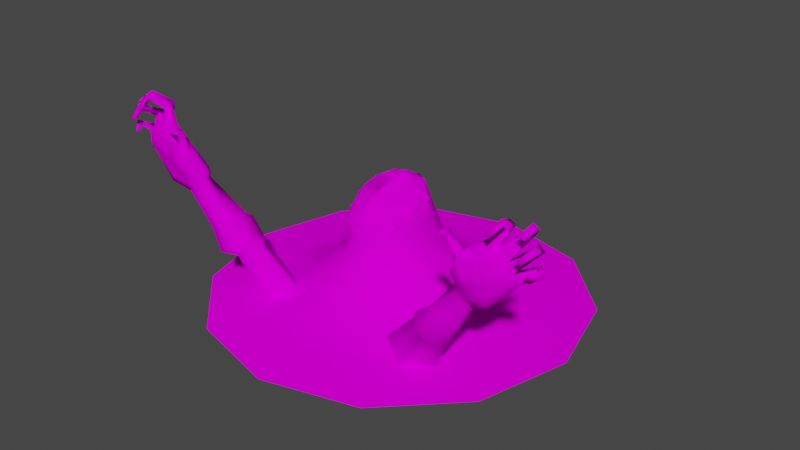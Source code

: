 # Source: cowardly_maya.blend  (saved by Blender 3.2.14; exported with 4.5.12 LTS)
import bpy
from mathutils import Matrix  # noqa: F401  (used for matrix-valued properties, if any)

bpy.ops.wm.read_factory_settings(use_empty=True)
scene = bpy.context.scene
scene.name = 'Scene'

# ---- collections
col_collection = bpy.data.collections.new('Collection'); scene.collection.children.link(col_collection)

# ---- images (referenced by path relative to the original .blend; pixels are not part of the script)
import os
ASSET_DIR = os.environ.get("B2B_ASSET_DIR", "")  # directory of the original .blend (textures are referenced by path, not embedded)
HERE = os.path.dirname(os.path.abspath(__file__))  # packed textures are extracted next to this script under _unpacked/

def load_image(name, relpath, width, height, colorspace="sRGB"):
    """Load a texture the original file referenced (path relative to the .blend, or extracted next to this script)."""
    p = next((c for c in (os.path.join(HERE, relpath), os.path.join(ASSET_DIR, relpath)) if relpath and os.path.exists(c)), "")
    if p:
        img = bpy.data.images.load(p, check_existing=True)
        img.name = name
    else:  # same state as the original file: an image datablock whose file is absent (Cycles renders it pink)
        img = bpy.data.images.new(name, width, height)
        img.source = "FILE"
        img.filepath = "//" + (relpath or name)
    img.colorspace_settings.name = colorspace
    return img
img_s_em001_t01_png = load_image('s_em001_t01.png', 's_em001_t01.png', 1024, 1024, 'sRGB')
img_s_em001_t03_png = load_image('s_em001_t03.png', 's_em001_t03.png', 1024, 1024, 'sRGB')
img_s_em001_t02_png = load_image('s_em001_t02.png', 's_em001_t02.png', 1024, 1024, 'sRGB')

# ---- materials (node trees are filled in below, after node groups)
mat_assets_textures_s_em001_t01 = bpy.data.materials.new('assets_textures_s_em001_t01')
mat_assets_textures_s_em001_t01.use_transparent_shadow = False
mat_assets_textures_s_em001_t03 = bpy.data.materials.new('assets_textures_s_em001_t03')
mat_assets_textures_s_em001_t03.use_transparent_shadow = False
mat_assets_textures_s_em001_t02 = bpy.data.materials.new('assets_textures_s_em001_t02')
mat_assets_textures_s_em001_t02.use_transparent_shadow = False

# ---- material node trees
mat_assets_textures_s_em001_t01.use_nodes = True; mat_assets_textures_s_em001_t01.node_tree.nodes.clear()
_N = mat_assets_textures_s_em001_t01.node_tree.nodes; _L = mat_assets_textures_s_em001_t01.node_tree.links
n0 = _N.new('ShaderNodeBsdfPrincipled'); n0.name = 'Principled BSDF'; n0.location = (0, 300)
n0.distribution = 'GGX'
n0.subsurface_method = 'RANDOM_WALK_SKIN'
n0.inputs[3].default_value = 1.0
n0.inputs[27].default_value = (0.0, 0.0, 0.0, 1.0)
n0.inputs[28].default_value = 1.0
n1 = _N.new('ShaderNodeOutputMaterial'); n1.name = 'Material Output'; n1.location = (300, 300)
n2 = _N.new('ShaderNodeTexImage'); n2.name = 'Image Texture'; n2.location = (-300, 300)
n2.label = 'Base Color'
n2.image = img_s_em001_t01_png
n3 = _N.new('ShaderNodeRGB'); n3.name = 'RGB'; n3.location = (-300, 0)
n3.label = 'Ambient'
n3.outputs[0].default_value = (0.0, 0.0, 0.0, 1.0)
n4 = _N.new('ShaderNodeRGB'); n4.name = 'RGB.001'; n4.location = (-300, -300)
n4.label = 'Specular'
n4.outputs[0].default_value = (0.5, 0.5, 0.5, 1.0)
_L.new(n0.outputs[0], n1.inputs[0])
_L.new(n2.outputs[0], n0.inputs[0])
n1.is_active_output = True
mat_assets_textures_s_em001_t03.use_nodes = True; mat_assets_textures_s_em001_t03.node_tree.nodes.clear()
_N = mat_assets_textures_s_em001_t03.node_tree.nodes; _L = mat_assets_textures_s_em001_t03.node_tree.links
n0 = _N.new('ShaderNodeBsdfPrincipled'); n0.name = 'Principled BSDF'; n0.location = (0, 300)
n0.distribution = 'GGX'
n0.subsurface_method = 'RANDOM_WALK_SKIN'
n0.inputs[3].default_value = 1.0
n0.inputs[27].default_value = (0.0, 0.0, 0.0, 1.0)
n0.inputs[28].default_value = 1.0
n1 = _N.new('ShaderNodeOutputMaterial'); n1.name = 'Material Output'; n1.location = (300, 300)
n2 = _N.new('ShaderNodeTexImage'); n2.name = 'Image Texture'; n2.location = (-300, 300)
n2.label = 'Base Color'
n2.image = img_s_em001_t03_png
n3 = _N.new('ShaderNodeRGB'); n3.name = 'RGB'; n3.location = (-300, 0)
n3.label = 'Ambient'
n3.outputs[0].default_value = (0.0, 0.0, 0.0, 1.0)
n4 = _N.new('ShaderNodeRGB'); n4.name = 'RGB.001'; n4.location = (-300, -300)
n4.label = 'Specular'
n4.outputs[0].default_value = (0.5, 0.5, 0.5, 1.0)
_L.new(n0.outputs[0], n1.inputs[0])
_L.new(n2.outputs[0], n0.inputs[0])
n1.is_active_output = True
mat_assets_textures_s_em001_t02.use_nodes = True; mat_assets_textures_s_em001_t02.node_tree.nodes.clear()
_N = mat_assets_textures_s_em001_t02.node_tree.nodes; _L = mat_assets_textures_s_em001_t02.node_tree.links
n0 = _N.new('ShaderNodeBsdfPrincipled'); n0.name = 'Principled BSDF'; n0.location = (0, 300)
n0.distribution = 'GGX'
n0.subsurface_method = 'RANDOM_WALK_SKIN'
n0.inputs[3].default_value = 1.0
n0.inputs[27].default_value = (0.0, 0.0, 0.0, 1.0)
n0.inputs[28].default_value = 1.0
n1 = _N.new('ShaderNodeOutputMaterial'); n1.name = 'Material Output'; n1.location = (300, 300)
n2 = _N.new('ShaderNodeTexImage'); n2.name = 'Image Texture'; n2.location = (-300, 300)
n2.label = 'Base Color'
n2.image = img_s_em001_t02_png
n3 = _N.new('ShaderNodeRGB'); n3.name = 'RGB'; n3.location = (-300, 0)
n3.label = 'Ambient'
n3.outputs[0].default_value = (0.0, 0.0, 0.0, 1.0)
n4 = _N.new('ShaderNodeRGB'); n4.name = 'RGB.001'; n4.location = (-300, -300)
n4.label = 'Specular'
n4.outputs[0].default_value = (0.5, 0.5, 0.5, 1.0)
_L.new(n0.outputs[0], n1.inputs[0])
_L.new(n2.outputs[0], n0.inputs[0])
n1.is_active_output = True

# ---- world
world_world = bpy.data.worlds.new('World'); scene.world = world_world
world_world.use_nodes = True; world_world.node_tree.nodes.clear()
_N = world_world.node_tree.nodes; _L = world_world.node_tree.links
n0 = _N.new('ShaderNodeOutputWorld'); n0.name = 'World Output'; n0.location = (300, 300)
n1 = _N.new('ShaderNodeBackground'); n1.name = 'Background'; n1.location = (10, 300)
n1.inputs[0].default_value = (0.05088, 0.05088, 0.05088, 1.0)
_L.new(n1.outputs[0], n0.inputs[0])
n0.is_active_output = True
world_world.color = (0.05088, 0.05088, 0.05088)
world_world.use_sun_shadow = False
world_world.sun_shadow_jitter_overblur = 0.0

# ---- meshes
me_em001_001 = bpy.data.meshes.new('em001.001')
me_em001_001.from_pydata([(-1e-06, 63.12, 19.65), (2.452, 54.69, 31.25), (-2e-06, 68.88, -4.394), (-7.42, 65.22, -6.602), (-6.804, 67.15, -3.763), (6.804, 67.15, -3.763), (-7.066, 61.82, 18.23), (-12.02, 55.34, 22.39), (-11.28, 65.22, -0.6334), (6.035, 57.23, 25.8), (15.58, 58.72, 12.46), (7.066, 61.82, 18.23), (-9e-06, 55.77, 30.66), (-6.035, 57.23, 25.8), (-2.452, 54.69, 31.25), (7.42, 65.22, -6.602), (0.0, 65.18, -11.04), (1.8e-05, 54.85, -14.39), (-16.34, 50.21, 11.91), (-14.0, 63.64, 2.253), (-15.58, 58.72, 12.46), (11.28, 65.22, -0.6334), (14.0, 63.64, 2.253), (-2.9e-05, 46.78, 31.38), (13.53, 48.6, 21.05), (12.02, 55.34, 22.39), (8.472, 53.28, 29.71), (4.3e-05, 39.71, -19.32), (4.9e-05, 27.12, -26.24), (-9.567, 39.71, -16.33), (-16.53, 39.71, -4.785), (5.184, 47.3, 30.04), (16.53, 39.7, -4.785), (-9.451, 39.71, 29.02), (-27.85, 27.12, 22.55), (16.41, 39.7, 19.28), (31.92, 27.12, 8.038), (79.86, 8.246, -43.32), (-6.991, 54.73, 29.27), (-8.473, 53.28, 29.71), (9.388, 47.79, 27.44), (6.991, 54.73, 29.27), (-5.184, 47.3, 30.04), (-4.4e-05, 39.71, 31.94), (-8.347, 54.21, -10.8), (8.347, 54.21, -10.8), (9.567, 39.7, -16.33), (-9.388, 47.79, 27.44), (-15.18, 52.49, -1.026), (-18.3, 39.71, 11.24), (16.34, 50.21, 11.91), (15.18, 52.49, -1.025), (-13.53, 48.6, 21.05), (-16.41, 39.71, 19.28), (9.451, 39.7, 29.02), (18.3, 39.7, 11.24), (3.6e-05, 15.84, -39.4), (-22.22, 15.84, -33.2), (-16.35, 27.12, -21.8), (1.4e-05, 27.12, 38.54), (-2.6e-05, 15.85, 48.85), (-37.33, 15.84, 26.79), (-16.04, 27.12, 34.26), (-31.92, 27.12, 8.038), (-28.16, 27.12, -9.751), (-37.91, 15.84, -16.62), (16.35, 27.12, -21.8), (28.16, 27.12, -9.751), (37.91, 15.84, -16.62), (22.22, 15.84, -33.2), (27.85, 27.12, 22.55), (42.99, 15.84, 6.148), (-1.9e-05, 10.59, 69.67), (32.63, 10.59, 60.72), (-32.63, 10.59, 60.72), (-42.99, 15.85, 6.148), (-56.55, 10.59, -28.45), (-46.11, 8.246, 82.65), (46.11, 8.246, 82.65), (-3e-06, 8.247, 95.0), (1.5e-05, 10.59, -62.03), (56.55, 10.59, -28.45), (-64.74, 10.59, 4.703), (21.71, 15.84, 42.86), (16.04, 27.12, 34.26), (-56.19, 10.59, 36.64), (-21.71, 15.84, 42.86), (37.33, 15.84, 26.79), (56.19, 10.59, 36.64), (64.74, 10.59, 4.703), (79.86, 8.246, 48.89), (92.22, 8.246, 2.784), (32.98, 10.59, -52.91), (-92.22, 8.246, 2.784), (-79.86, 8.246, 48.89), (-7e-06, 8.246, -89.43), (46.11, 8.246, -77.08), (-32.98, 10.59, -52.91), (-46.11, 8.246, -77.08), (-79.86, 8.246, -43.32), (2.358, 70.64, 1.817), (6.952, 68.83, -0.1586), (6.618, 67.14, -3.828), (-0.00037, 70.43, -1.418), (-2.358, 70.64, 1.817), (-0.000395, 69.07, -4.39), (-6.619, 67.14, -3.828), (-0.00034, 70.75, 1.695), (-11.91, 65.19, -0.9339), (-0.000324, 70.44, 3.246), (-0.000265, 68.99, 8.509), (1.044, 68.77, 8.565), (-6.953, 68.83, -0.1585), (-12.49, 66.05, 2.838), (4.603, 67.99, 4.224), (11.91, 65.19, -0.9341), (1.194, 65.64, 19.7), (-1.044, 68.77, 8.565), (-9.677, 67.64, 4.72), (-2.415, 67.18, 8.148), (-4.604, 67.99, 4.224), (-6.704, 67.99, 4.024), (12.42, 65.48, 8.609), (13.86, 64.26, 7.425), (12.49, 66.05, 2.838), (2.359, 65.4, 14.36), (14.06, 63.59, 1.73), (15.03, 62.14, 4.48), (-0.00014, 65.98, 19.84), (-12.42, 65.48, 8.609), (-14.06, 63.59, 1.73), (7.156, 64.21, 15.36), (14.64, 62.12, 11.08), (-0.0001, 64.68, 23.36), (-1.452, 64.24, 23.14), (-2.359, 65.4, 14.36), (-4.671, 64.57, 15.51), (-15.03, 62.14, 4.48), (-16.02, 59.7, 10.15), (4.67, 64.57, 15.51), (12.06, 63.2, 15.19), (12.92, 64.29, 11.72), (16.02, 59.7, 10.15), (-14.64, 62.12, 11.08), (-13.86, 64.26, 7.426), (-12.92, 64.29, 11.72), (-2.327, 63.74, 18.91), (-4.795, 63.51, 18.81), (4.794, 63.51, 18.81), (2.326, 63.74, 18.91), (8.646, 62.74, 18.44), (9.084, 60.46, 22.25), (-12.06, 63.2, 15.2), (-14.17, 61.22, 14.14), (-7.156, 64.21, 15.36), (-10.98, 62.13, 18.12), (-5.107, 61.66, 22.27), (-3.159, 61.99, 22.81), (14.17, 61.22, 14.14), (10.98, 62.14, 18.12), (5.399, 58.65, 26.75), (9.561, 57.03, 26.0), (11.09, 59.0, 22.18), (3.159, 61.99, 22.81), (-13.32, 60.17, 17.23), (-8.646, 62.74, 18.44), (-9.084, 60.46, 22.25), (-14.88, 57.53, 15.6), (-12.46, 55.78, 21.47), (-2.72, 59.23, 26.99), (14.88, 57.53, 15.6), (13.32, 60.17, 17.23), (-4.2e-05, 59.43, 27.08), (2.72, 59.23, 26.99), (5.107, 61.66, 22.27), (12.46, 55.78, 21.47), (8.417, 54.45, 30.1), (7.875, 57.73, 26.37), (-11.09, 59.0, 22.18), (-5.399, 58.65, 26.75), (-7.876, 57.73, 26.37), (8.814, 53.38, 30.32), (11.11, 54.77, 24.95), (-9.561, 57.03, 26.0), (-11.11, 54.77, 24.95), (2.689, 69.41, 2.757), (6.704, 67.99, 4.024), (3.149, 67.74, 5.421), (6.575, 69.39, 2.597), (9.676, 67.64, 4.72), (1.422, 70.29, 3.223), (2.415, 67.18, 8.148), (1.451, 64.24, 23.14), (2.167, 62.92, 22.64), (8.83, 65.56, -4.818), (7.392, 65.27, -6.427), (5.225, 66.6, -5.921), (7.126, 68.11, -3.424), (7.593, 67.06, -5.632), (6.195, 66.86, -5.024), (8.016, 66.29, -4.368), (7.704, 67.18, -2.763), (6.786, 69.14, -1.707), (7.323, 68.33, -0.8914), (5.904, 67.74, -3.411), (5.555, 68.88, -1.527), (6.549, 68.87, -1.285), (15.49, 62.02, 0.3509), (15.09, 60.27, -0.3467), (15.24, 60.65, 2.06), (13.59, 62.37, -1.044), (14.8, 61.67, 1.68), (14.54, 63.12, 2.889), (13.9, 62.57, 0.009004), (14.75, 63.75, 1.882), (13.68, 63.88, 1.198), (13.77, 65.54, 3.46), (13.35, 64.94, 4.505), (12.91, 65.49, 3.797), (12.66, 65.82, 2.894), (17.13, 56.64, 12.46), (15.85, 55.77, 13.97), (16.46, 54.93, 11.72), (16.62, 57.07, 10.28), (15.86, 56.73, 13.32), (15.27, 58.33, 13.81), (16.24, 57.39, 11.45), (16.23, 58.78, 13.09), (15.65, 58.98, 11.97), (15.26, 61.08, 13.63), (14.27, 60.82, 14.4), (14.43, 61.24, 13.58), (14.65, 61.46, 12.59), (12.25, 52.71, 23.24), (13.8, 53.45, 21.92), (13.13, 51.77, 21.12), (13.65, 53.86, 19.68), (12.42, 53.65, 22.58), (13.12, 54.23, 20.78), (11.87, 55.3, 22.95), (12.95, 55.66, 22.37), (10.96, 57.86, 23.33), (12.06, 58.04, 22.72), (12.57, 55.87, 21.17), (11.64, 58.42, 21.59), (11.27, 58.24, 22.54), (-6.576, 69.39, 2.597), (-1.423, 70.29, 3.224), (-2.689, 69.41, 2.757), (-3.15, 67.74, 5.421), (-1.195, 65.64, 19.7), (-2.167, 62.92, 22.64), (-7.393, 65.27, -6.427), (-8.831, 65.56, -4.818), (-6.196, 66.86, -5.024), (-5.226, 66.6, -5.921), (-7.594, 67.06, -5.632), (-8.017, 66.29, -4.368), (-5.905, 67.74, -3.411), (-6.787, 69.14, -1.707), (-7.127, 68.11, -3.424), (-7.705, 67.18, -2.763), (-7.324, 68.33, -0.8913), (-5.556, 68.88, -1.527), (-6.549, 68.87, -1.285), (-15.49, 62.02, 0.3512), (-15.1, 60.27, -0.3464), (-15.24, 60.65, 2.06), (-13.59, 62.37, -1.043), (-14.8, 61.67, 1.681), (-13.9, 62.57, 0.009282), (-14.54, 63.12, 2.889), (-14.75, 63.75, 1.883), (-13.35, 64.94, 4.505), (-13.68, 63.88, 1.198), (-13.77, 65.54, 3.46), (-12.66, 65.82, 2.894), (-12.91, 65.49, 3.798), (-17.13, 56.64, 12.46), (-15.85, 55.77, 13.97), (-16.46, 54.93, 11.72), (-16.62, 57.07, 10.28), (-16.24, 57.39, 11.45), (-15.86, 56.73, 13.32), (-16.23, 58.78, 13.09), (-15.27, 58.33, 13.81), (-14.27, 60.82, 14.4), (-15.65, 58.98, 11.97), (-14.65, 61.46, 12.59), (-15.26, 61.08, 13.64), (-14.43, 61.24, 13.58), (-12.25, 52.71, 23.24), (-13.65, 53.86, 19.68), (-13.13, 51.77, 21.12), (-12.42, 53.65, 22.58), (-12.95, 55.66, 22.37), (-13.8, 53.45, 21.92), (-13.12, 54.23, 20.78), (-11.87, 55.3, 22.95), (-12.57, 55.87, 21.17), (-10.96, 57.86, 23.33), (-11.27, 58.24, 22.54), (-12.06, 58.04, 22.72), (-11.64, 58.42, 21.59), (-8.5e-05, 61.69, 23.68), (5.1, 54.23, 30.96), (5.157, 55.53, 30.71), (1.2e-05, 56.39, 31.26), (1.8e-05, 55.29, 31.4), (-5.1, 54.23, 30.96), (-5.157, 55.53, 30.71), (-8.417, 54.45, 30.1), (-8.814, 53.38, 30.32), (-27.37, -7.09, 51.5), (-44.92, 33.95, 47.14), (-54.2, 30.76, 54.03), (-47.35, 37.88, 50.16), (-15.58, 3.879, 41.04), (-60.76, 32.17, 58.36), (-67.59, 42.28, 56.75), (-70.01, 38.29, 52.58), (-54.53, 37.13, 59.0), (-62.06, 46.69, 57.31), (-79.12, 57.45, 57.69), (-74.17, 61.06, 58.14), (-71.76, 63.78, 55.1), (-82.02, 57.35, 57.15), (-78.81, 61.47, 59.3), (-73.05, 64.35, 58.29), (-62.44, 26.82, 48.64), (-52.54, 31.22, 37.24), (-65.69, 29.95, 53.28), (-56.74, 33.74, 37.67), (-63.89, 40.31, 38.33), (-30.19, -2.537, 25.48), (-59.22, 24.25, 45.69), (-41.9, -13.98, 38.36), (-66.67, 41.2, 41.49), (-54.08, 35.87, 37.94), (-59.36, 43.92, 38.8), (-50.72, 41.89, 54.78), (-80.25, 58.85, 49.11), (-81.68, 56.01, 53.96), (-58.23, 47.69, 53.76), (-60.14, 46.41, 42.14), (-74.3, 63.24, 49.65), (-73.27, 66.86, 50.05), (-74.44, 68.66, 50.15), (-90.37, 85.14, 54.7), (-71.72, 69.1, 54.07), (-74.99, 73.58, 54.12), (-84.0, 58.62, 49.4), (-91.42, 84.99, 54.59), (-80.28, 64.63, 49.06), (-93.14, 96.74, 52.72), (-80.44, 83.99, 58.79), (-75.62, 78.18, 55.15), (-77.19, 82.69, 59.01), (-74.09, 79.57, 60.45), (-95.34, 81.29, 53.7), (-101.3, 91.4, 46.47), (-85.7, 60.06, 50.26), (-95.72, 95.27, 52.67), (-74.16, 90.93, 63.38), (-95.36, 67.15, 52.23), (-98.96, 100.9, 63.17), (-105.8, 95.96, 62.3), (-103.7, 88.7, 48.98), (-108.4, 93.55, 59.57), (-101.2, 74.23, 54.79), (-76.23, 93.97, 70.22), (-73.44, 91.72, 71.39), (-110.9, 91.37, 59.57), (-108.7, 79.55, 53.48), (-98.86, 77.95, 53.49), (-107.4, 82.57, 63.17), (-111.3, 84.86, 59.37), (-84.85, 70.09, 61.72), (-84.27, 58.17, 57.8), (-86.98, 63.78, 60.87), (-80.04, 68.4, 62.9), (-76.43, 75.24, 64.73), (-82.75, 73.57, 65.08), (-74.24, 72.77, 63.22), (-91.92, 85.12, 62.26), (-89.02, 60.75, 59.76), (-91.34, 85.51, 62.03), (-86.71, 88.23, 62.58), (-84.35, 80.16, 61.42), (-100.3, 92.51, 49.94), (-98.8, 93.36, 46.62), (-103.5, 96.03, 55.16), (-104.2, 99.69, 54.53), (-91.56, 85.82, 55.79), (-93.4, 94.38, 57.21), (-96.02, 96.46, 69.87), (-107.6, 90.13, 59.06), (-104.3, 86.96, 53.9), (-96.47, 81.93, 62.16), (-106.9, 97.56, 54.24), (-106.5, 86.14, 49.16), (-98.95, 77.69, 62.05), (-105.5, 88.14, 63.07), (-107.1, 88.0, 66.02), (-106.6, 82.05, 52.88), (-106.3, 79.83, 56.45), (-109.4, 82.1, 58.11), (-86.3, 57.84, 54.07), (-101.4, 74.17, 59.63), (-113.0, 82.05, 58.86), (-108.6, 79.81, 62.83), (-107.7, 81.45, 60.88), (-71.79, 88.69, 64.56), (-75.09, 85.65, 66.11), (-78.24, 80.56, 64.27), (-73.3, 76.06, 57.95), (-73.82, 65.72, 58.83), (-79.89, 81.34, 61.93), (-75.53, 89.99, 69.29), (-87.05, 88.44, 55.78), (-96.71, 102.1, 63.36), (-96.08, 98.96, 62.66), (-95.38, 66.41, 56.41), (-105.3, 89.5, 65.98), (-94.23, 98.02, 69.78), (-94.79, 96.75, 67.05), (-103.5, 97.47, 62.71), (-103.2, 95.48, 60.98), (27.37, -7.09, 51.5), (15.58, 3.88, 41.04), (62.06, 46.69, 57.31), (74.17, 61.06, 58.14), (67.59, 42.28, 56.75), (78.81, 61.47, 59.3), (82.02, 57.35, 57.15), (63.89, 40.31, 38.33), (56.74, 33.74, 37.67), (54.08, 35.87, 37.94), (59.36, 43.92, 38.8), (52.54, 31.22, 37.24), (60.14, 46.41, 42.14), (44.92, 33.95, 47.14), (47.35, 37.88, 50.16), (59.22, 24.25, 45.69), (41.9, -13.98, 38.36), (30.19, -2.537, 25.48), (65.69, 29.95, 53.28), (70.01, 38.29, 52.58), (66.67, 41.2, 41.49), (80.25, 58.85, 49.11), (58.23, 47.69, 53.76), (74.3, 63.24, 49.65), (81.68, 56.01, 53.96), (74.44, 68.66, 50.15), (80.28, 64.63, 49.06), (91.42, 84.99, 54.59), (73.3, 76.06, 57.95), (95.34, 81.29, 53.7), (98.8, 93.36, 46.62), (74.99, 73.58, 54.12), (75.62, 78.18, 55.15), (87.05, 88.44, 55.78), (90.37, 85.14, 54.7), (85.7, 60.06, 50.26), (93.14, 96.74, 52.72), (104.2, 99.69, 54.53), (103.5, 97.47, 62.71), (96.71, 102.1, 63.36), (77.19, 82.69, 59.01), (95.36, 67.15, 52.23), (94.23, 98.02, 69.77), (96.02, 96.46, 69.87), (106.5, 86.14, 49.16), (98.86, 77.95, 53.49), (101.2, 74.23, 54.79), (108.4, 93.55, 59.57), (105.3, 89.5, 65.98), (106.6, 82.05, 52.88), (107.1, 88.0, 66.02), (108.7, 79.55, 53.48), (107.4, 82.57, 63.17), (113.0, 82.05, 58.86), (84.85, 70.09, 61.72), (84.27, 58.17, 57.8), (86.98, 63.78, 60.87), (98.95, 77.69, 62.05), (106.3, 79.83, 56.45), (82.75, 73.57, 65.08), (80.04, 68.4, 62.9), (96.47, 81.93, 62.16), (84.35, 80.16, 61.42), (91.92, 85.12, 62.26), (100.3, 92.51, 49.94), (103.5, 96.03, 55.16), (91.56, 85.82, 55.79), (93.4, 94.38, 57.21), (91.34, 85.51, 62.03), (95.72, 95.27, 52.67), (98.96, 100.9, 63.17), (94.79, 96.75, 67.05), (103.7, 88.7, 48.98), (104.3, 86.96, 53.9), (101.3, 91.4, 46.47), (106.9, 97.56, 54.24), (103.2, 95.48, 60.98), (110.9, 91.37, 59.57), (107.6, 90.13, 59.06), (105.5, 88.14, 63.07), (109.4, 82.1, 58.11), (111.3, 84.86, 59.37), (101.4, 74.17, 59.63), (95.38, 66.41, 56.41), (108.6, 79.81, 62.83), (75.09, 85.65, 66.11), (71.8, 88.69, 64.56), (74.1, 79.57, 60.45), (74.24, 72.77, 63.22), (76.43, 75.24, 64.73), (78.24, 80.56, 64.27), (79.89, 81.34, 61.93), (74.16, 90.93, 63.38), (75.53, 89.99, 69.29), (76.24, 93.97, 70.22), (80.44, 83.99, 58.79), (86.72, 88.23, 62.58), (96.08, 98.96, 62.66), (89.02, 60.75, 59.76), (73.44, 91.72, 71.39), (105.8, 95.96, 62.3), (107.7, 81.45, 60.88), (62.44, 26.82, 48.64), (60.76, 32.17, 58.36), (54.2, 30.76, 54.03), (54.53, 37.13, 59.0), (50.72, 41.89, 54.78), (71.76, 63.78, 55.1), (71.72, 69.1, 54.07), (79.12, 57.45, 57.69), (73.05, 64.35, 58.29), (73.82, 65.72, 58.83), (86.3, 57.84, 54.07), (73.27, 66.86, 50.05), (84.0, 58.62, 49.4)], [], [(0, 2, 4), (0, 5, 2), (0, 4, 6), (0, 11, 5), (0, 6, 13), (0, 9, 11), (0, 13, 14), (0, 1, 9), (0, 14, 12), (0, 12, 1), (2, 3, 4), (2, 5, 15), (2, 15, 16), (2, 16, 3), (6, 7, 13), (4, 3, 8), (6, 4, 8), (6, 20, 7), (6, 8, 20), (11, 9, 25), (5, 21, 15), (11, 21, 5), (11, 25, 10), (11, 10, 21), (12, 23, 1), (14, 23, 12), (38, 13, 7), (14, 13, 38), (14, 42, 23), (16, 44, 3), (16, 15, 45), (16, 45, 17), (16, 17, 44), (3, 19, 8), (20, 8, 19), (20, 18, 7), (20, 48, 18), (3, 48, 19), (20, 19, 48), (3, 44, 48), (9, 41, 25), (9, 1, 41), (10, 22, 21), (15, 21, 22), (10, 25, 50), (15, 51, 45), (10, 50, 51), (15, 22, 51), (10, 51, 22), (7, 18, 52), (7, 52, 47), (1, 23, 31), (25, 24, 50), (25, 40, 24), (25, 26, 40), (27, 46, 28), (27, 28, 29), (30, 29, 58), (29, 28, 58), (30, 64, 49), (30, 58, 64), (43, 54, 31), (43, 33, 62), (43, 84, 54), (43, 62, 59), (43, 59, 84), (32, 66, 46), (46, 66, 28), (32, 55, 67), (32, 67, 66), (53, 49, 63), (49, 64, 63), (33, 34, 62), (53, 34, 33), (53, 63, 34), (54, 84, 70), (54, 70, 35), (35, 70, 36), (55, 36, 67), (55, 35, 36), (91, 37, 89), (39, 42, 14), (39, 14, 38), (39, 7, 47), (39, 38, 7), (26, 1, 31), (26, 41, 1), (26, 31, 40), (26, 25, 41), (42, 43, 23), (42, 33, 43), (42, 47, 33), (42, 39, 47), (17, 29, 44), (17, 45, 46), (17, 27, 29), (17, 46, 27), (47, 52, 33), (44, 29, 30), (48, 44, 30), (48, 30, 49), (48, 49, 18), (23, 43, 31), (51, 32, 45), (45, 32, 46), (51, 50, 55), (51, 55, 32), (52, 18, 53), (52, 53, 33), (18, 49, 53), (31, 54, 40), (24, 40, 35), (40, 54, 35), (50, 35, 55), (24, 35, 50), (28, 66, 56), (58, 28, 56), (58, 56, 57), (58, 57, 64), (59, 83, 84), (59, 62, 86), (59, 60, 83), (59, 86, 60), (34, 63, 75), (34, 61, 62), (34, 75, 61), (62, 61, 86), (64, 65, 63), (64, 57, 65), (63, 65, 75), (66, 69, 56), (66, 67, 69), (84, 87, 70), (67, 68, 69), (36, 68, 67), (36, 71, 68), (70, 87, 71), (36, 70, 71), (56, 69, 80), (60, 72, 73), (60, 86, 74), (60, 74, 72), (71, 89, 81), (75, 76, 82), (75, 65, 76), (72, 74, 77), (72, 78, 73), (72, 79, 78), (72, 77, 79), (94, 77, 74), (89, 37, 81), (80, 95, 97), (96, 81, 37), (99, 93, 82), (98, 97, 95), (83, 60, 73), (83, 87, 84), (83, 88, 87), (83, 73, 88), (61, 85, 86), (61, 82, 85), (61, 75, 82), (57, 97, 65), (57, 56, 80), (57, 80, 97), (86, 85, 74), (87, 89, 71), (88, 89, 87), (88, 73, 90), (88, 91, 89), (88, 90, 91), (68, 92, 69), (69, 92, 80), (68, 81, 92), (68, 71, 81), (65, 97, 76), (78, 90, 73), (85, 82, 93), (85, 94, 74), (85, 93, 94), (92, 95, 80), (92, 96, 95), (92, 81, 96), (76, 99, 82), (76, 97, 98), (76, 98, 99), (103, 100, 101), (103, 107, 100), (103, 101, 102), (103, 104, 107), (103, 102, 105), (103, 112, 104), (103, 106, 112), (103, 105, 106), (100, 188, 101), (100, 107, 190), (102, 101, 115), (104, 112, 246), (104, 247, 107), (106, 108, 112), (101, 124, 115), (188, 124, 101), (188, 189, 124), (190, 107, 109), (109, 107, 247), (190, 109, 110), (109, 247, 110), (190, 110, 111), (246, 112, 113), (112, 108, 113), (246, 113, 118), (189, 122, 124), (189, 191, 122), (189, 187, 191), (189, 114, 187), (189, 186, 114), (115, 124, 126), (111, 110, 128), (111, 128, 116), (247, 117, 110), (110, 117, 128), (118, 113, 129), (118, 129, 119), (118, 119, 249), (118, 249, 120), (118, 120, 121), (108, 130, 113), (122, 191, 125), (122, 123, 124), (122, 125, 141), (122, 141, 123), (126, 124, 127), (124, 123, 127), (116, 128, 192), (117, 250, 128), (129, 135, 119), (129, 113, 144), (129, 145, 135), (129, 144, 145), (130, 137, 113), (113, 137, 144), (125, 131, 141), (125, 139, 131), (125, 149, 139), (123, 142, 127), (123, 141, 132), (123, 132, 142), (192, 128, 133), (250, 134, 128), (128, 134, 133), (135, 145, 154), (135, 154, 136), (135, 136, 146), (137, 138, 144), (139, 149, 148), (131, 139, 148), (131, 140, 141), (131, 148, 150), (131, 150, 140), (141, 140, 158), (132, 158, 142), (132, 141, 158), (145, 152, 154), (145, 144, 143), (143, 144, 138), (143, 138, 153), (145, 143, 153), (145, 153, 152), (136, 147, 146), (136, 154, 147), (150, 148, 174), (148, 149, 174), (150, 159, 140), (150, 151, 159), (150, 174, 151), (142, 158, 170), (152, 153, 164), (154, 165, 147), (152, 165, 154), (152, 164, 155), (152, 155, 165), (138, 167, 153), (153, 167, 164), (146, 147, 156), (147, 165, 156), (146, 156, 157), (140, 171, 158), (158, 171, 170), (140, 159, 171), (151, 174, 160), (159, 162, 171), (151, 162, 159), (151, 160, 177), (151, 177, 161), (151, 161, 162), (149, 163, 174), (155, 164, 178), (155, 178, 166), (165, 166, 156), (155, 166, 165), (167, 168, 164), (164, 168, 178), (157, 156, 169), (157, 169, 172), (304, 172, 163), (157, 172, 304), (170, 171, 175), (171, 162, 175), (160, 306, 177), (160, 174, 173), (160, 173, 306), (163, 172, 173), (163, 173, 174), (161, 182, 162), (162, 182, 175), (161, 176, 182), (161, 177, 176), (177, 306, 176), (166, 178, 183), (156, 179, 169), (166, 179, 156), (166, 180, 179), (166, 183, 180), (178, 184, 183), (168, 184, 178), (173, 307, 306), (172, 307, 173), (172, 169, 307), (176, 181, 182), (310, 307, 169), (310, 169, 179), (180, 310, 179), (180, 183, 311), (183, 184, 311), (180, 311, 310), (184, 312, 311), (185, 188, 100), (185, 186, 188), (185, 100, 190), (185, 114, 186), (185, 190, 187), (185, 187, 114), (188, 186, 189), (190, 191, 187), (190, 111, 191), (111, 125, 191), (111, 116, 125), (116, 149, 125), (116, 193, 149), (116, 192, 193), (149, 193, 163), (198, 194, 195), (198, 200, 194), (198, 195, 196), (198, 197, 200), (198, 196, 199), (198, 199, 197), (200, 197, 201), (199, 204, 197), (197, 204, 202), (201, 197, 202), (201, 202, 203), (203, 202, 206), (204, 205, 202), (202, 205, 206), (207, 209, 208), (207, 211, 209), (207, 208, 210), (207, 214, 211), (207, 210, 213), (207, 213, 214), (211, 214, 212), (213, 215, 214), (214, 215, 216), (212, 214, 216), (212, 216, 217), (217, 216, 218), (215, 219, 216), (216, 219, 218), (220, 221, 222), (220, 224, 221), (220, 222, 223), (220, 227, 224), (220, 223, 226), (220, 226, 227), (224, 227, 225), (226, 228, 227), (225, 227, 229), (227, 228, 229), (225, 229, 230), (230, 229, 231), (228, 232, 229), (229, 232, 231), (234, 233, 235), (234, 237, 233), (234, 235, 236), (234, 240, 237), (234, 236, 238), (234, 238, 240), (237, 240, 239), (238, 243, 240), (239, 240, 242), (240, 243, 242), (239, 242, 241), (241, 242, 245), (243, 244, 242), (242, 244, 245), (248, 104, 246), (248, 247, 104), (248, 246, 121), (248, 249, 247), (248, 121, 120), (248, 120, 249), (246, 118, 121), (247, 249, 119), (247, 119, 117), (119, 135, 117), (135, 250, 117), (135, 146, 250), (146, 251, 250), (146, 157, 251), (250, 251, 134), (256, 252, 253), (256, 255, 252), (256, 253, 257), (256, 254, 255), (256, 257, 260), (256, 260, 254), (257, 261, 260), (254, 260, 258), (261, 259, 260), (260, 259, 258), (261, 262, 259), (262, 264, 259), (258, 259, 263), (263, 259, 264), (265, 266, 267), (265, 268, 266), (265, 267, 269), (265, 270, 268), (265, 269, 272), (265, 272, 270), (269, 271, 272), (270, 272, 274), (271, 275, 272), (272, 275, 274), (271, 273, 275), (273, 277, 275), (274, 275, 276), (276, 275, 277), (278, 280, 279), (278, 281, 280), (278, 279, 283), (278, 282, 281), (278, 283, 284), (278, 284, 282), (283, 285, 284), (282, 284, 287), (285, 289, 284), (284, 289, 287), (285, 286, 289), (286, 290, 289), (287, 289, 288), (288, 289, 290), (296, 293, 291), (296, 292, 293), (296, 291, 294), (296, 297, 292), (296, 294, 295), (296, 295, 297), (294, 298, 295), (297, 295, 299), (298, 302, 295), (295, 302, 299), (298, 300, 302), (300, 301, 302), (303, 302, 301), (299, 302, 303), (304, 163, 193), (304, 193, 192), (304, 192, 133), (304, 133, 134), (304, 134, 251), (304, 251, 157), (308, 305, 306), (308, 306, 307), (308, 307, 310), (308, 310, 309), (305, 176, 306), (305, 181, 176), (310, 311, 309), (311, 312, 309), (315, 335, 313), (315, 329, 335), (315, 313, 314), (315, 318, 329), (315, 314, 316), (315, 316, 321), (315, 321, 318), (335, 336, 313), (329, 318, 331), (314, 313, 317), (316, 340, 321), (318, 320, 331), (318, 319, 320), (318, 321, 319), (340, 343, 321), (319, 323, 320), (319, 321, 322), (319, 322, 323), (321, 343, 322), (320, 323, 342), (322, 324, 323), (343, 324, 322), (343, 325, 324), (323, 324, 326), (342, 323, 326), (342, 326, 407), (325, 328, 324), (325, 349, 328), (407, 326, 378), (324, 327, 326), (324, 328, 327), (326, 327, 378), (328, 416, 327), (349, 416, 328), (332, 335, 329), (332, 330, 335), (332, 329, 331), (332, 338, 330), (332, 331, 333), (332, 339, 338), (332, 333, 339), (335, 330, 334), (335, 334, 336), (331, 337, 333), (331, 320, 337), (338, 339, 340), (338, 314, 330), (338, 340, 316), (338, 316, 314), (334, 330, 317), (317, 330, 314), (333, 337, 344), (333, 344, 339), (339, 344, 340), (320, 341, 337), (320, 342, 341), (344, 343, 340), (344, 337, 345), (344, 345, 343), (337, 341, 345), (342, 351, 341), (342, 407, 351), (343, 345, 325), (407, 361, 351), (345, 346, 325), (346, 349, 325), (347, 349, 346), (347, 350, 349), (347, 346, 353), (347, 419, 350), (347, 353, 352), (347, 352, 348), (347, 348, 419), (349, 350, 415), (346, 351, 353), (346, 341, 351), (346, 345, 341), (419, 348, 354), (419, 356, 350), (350, 356, 415), (419, 355, 356), (352, 353, 359), (352, 393, 348), (352, 359, 390), (353, 361, 359), (351, 361, 353), (354, 348, 362), (354, 362, 420), (355, 357, 356), (355, 417, 357), (356, 357, 358), (415, 356, 358), (390, 359, 360), (390, 360, 392), (361, 374, 359), (361, 364, 374), (362, 365, 420), (417, 363, 357), (358, 357, 412), (357, 363, 412), (360, 399, 392), (359, 374, 400), (359, 400, 367), (364, 369, 374), (365, 424, 420), (365, 395, 424), (363, 370, 412), (399, 426, 392), (399, 366, 426), (400, 368, 367), (400, 372, 368), (369, 373, 374), (370, 371, 412), (372, 423, 368), (372, 403, 423), (373, 404, 374), (373, 376, 404), (373, 409, 376), (409, 375, 376), (409, 410, 375), (377, 379, 327), (377, 401, 379), (377, 327, 380), (377, 398, 401), (377, 380, 382), (377, 382, 388), (377, 388, 398), (379, 378, 327), (379, 385, 378), (379, 401, 385), (380, 381, 382), (380, 327, 416), (380, 383, 381), (380, 416, 383), (398, 388, 384), (398, 397, 401), (398, 384, 389), (385, 401, 422), (382, 414, 388), (382, 381, 414), (384, 388, 386), (401, 408, 422), (401, 405, 408), (388, 387, 386), (388, 355, 387), (386, 387, 394), (390, 389, 384), (390, 391, 389), (390, 384, 393), (390, 392, 391), (390, 393, 352), (392, 427, 391), (392, 426, 427), (393, 362, 348), (393, 394, 362), (393, 386, 394), (362, 394, 365), (394, 421, 365), (421, 395, 365), (421, 425, 395), (396, 397, 367), (396, 367, 368), (396, 368, 423), (396, 423, 402), (397, 359, 367), (397, 398, 359), (359, 398, 360), (398, 389, 360), (389, 391, 360), (391, 399, 360), (391, 366, 399), (391, 427, 366), (397, 372, 400), (397, 396, 372), (397, 400, 374), (397, 374, 401), (396, 403, 372), (396, 402, 403), (374, 404, 401), (404, 405, 401), (404, 406, 405), (404, 376, 406), (376, 411, 406), (376, 375, 411), (364, 407, 422), (364, 361, 407), (364, 422, 408), (364, 408, 369), (408, 373, 369), (408, 405, 373), (405, 406, 373), (406, 409, 373), (406, 410, 409), (406, 411, 410), (412, 371, 418), (412, 418, 413), (412, 413, 414), (412, 414, 358), (414, 381, 358), (381, 415, 358), (381, 383, 415), (383, 349, 415), (383, 416, 349), (363, 417, 414), (363, 414, 413), (363, 413, 418), (363, 418, 370), (417, 388, 414), (417, 355, 388), (355, 419, 387), (419, 394, 387), (419, 354, 394), (354, 420, 394), (420, 421, 394), (420, 425, 421), (420, 424, 425), (407, 385, 422), (407, 378, 385), (423, 403, 402), (424, 395, 425), (384, 386, 393), (418, 371, 370), (426, 366, 427), (375, 410, 411), (428, 444, 443), (428, 441, 429), (446, 447, 531), (533, 450, 534), (531, 447, 432), (533, 531, 432), (533, 430, 450), (533, 432, 430), (450, 430, 431), (450, 431, 535), (430, 432, 537), (430, 537, 431), (447, 537, 432), (447, 452, 537), (537, 434, 431), (431, 434, 433), (540, 483, 434), (436, 435, 446), (436, 438, 435), (436, 446, 530), (436, 437, 438), (436, 530, 443), (436, 439, 437), (436, 443, 439), (435, 448, 446), (435, 438, 440), (435, 440, 448), (437, 439, 441), (437, 534, 438), (438, 534, 440), (437, 441, 442), (437, 442, 534), (443, 445, 439), (443, 444, 445), (446, 448, 447), (429, 439, 445), (441, 439, 429), (534, 450, 440), (448, 449, 447), (448, 451, 449), (440, 450, 451), (448, 440, 451), (447, 449, 452), (450, 535, 451), (449, 542, 452), (453, 541, 536), (453, 454, 541), (453, 536, 459), (453, 455, 454), (453, 459, 461), (453, 462, 455), (453, 461, 462), (536, 456, 459), (455, 462, 494), (455, 457, 454), (455, 458, 457), (461, 459, 460), (459, 456, 460), (461, 464, 462), (461, 460, 523), (454, 457, 463), (458, 502, 457), (458, 465, 502), (464, 497, 462), (464, 467, 497), (523, 460, 468), (523, 468, 519), (460, 515, 468), (456, 515, 460), (463, 457, 473), (463, 473, 469), (465, 503, 502), (465, 466, 503), (467, 498, 497), (467, 470, 498), (519, 468, 520), (515, 514, 468), (468, 514, 520), (457, 472, 473), (457, 500, 472), (469, 473, 474), (466, 528, 503), (470, 471, 498), (514, 522, 520), (514, 527, 522), (500, 475, 472), (473, 479, 474), (473, 477, 479), (475, 505, 472), (475, 476, 505), (477, 509, 479), (476, 478, 505), (509, 481, 479), (509, 480, 481), (480, 512, 481), (482, 433, 484), (482, 488, 433), (482, 484, 485), (482, 487, 488), (482, 485, 489), (482, 490, 487), (482, 489, 490), (433, 483, 484), (433, 488, 539), (485, 501, 489), (485, 484, 526), (526, 484, 483), (485, 526, 511), (485, 511, 510), (485, 510, 486), (487, 490, 518), (487, 518, 517), (487, 517, 488), (516, 488, 517), (539, 488, 516), (489, 491, 490), (489, 492, 491), (490, 491, 496), (490, 496, 524), (490, 524, 523), (496, 495, 524), (458, 491, 492), (458, 494, 491), (458, 492, 493), (458, 455, 494), (458, 493, 465), (494, 462, 497), (494, 497, 495), (494, 495, 496), (493, 504, 465), (497, 498, 495), (504, 466, 465), (498, 525, 495), (498, 471, 525), (471, 499, 525), (506, 500, 501), (506, 475, 500), (506, 476, 475), (506, 507, 476), (501, 500, 457), (501, 457, 489), (457, 502, 489), (502, 492, 489), (502, 493, 492), (502, 503, 493), (503, 528, 493), (528, 504, 493), (501, 472, 505), (501, 473, 472), (501, 505, 506), (501, 485, 473), (505, 478, 506), (473, 485, 477), (478, 507, 506), (485, 486, 477), (486, 508, 477), (508, 509, 477), (508, 529, 509), (529, 480, 509), (469, 511, 540), (469, 510, 511), (469, 540, 463), (469, 474, 510), (474, 479, 510), (479, 486, 510), (479, 508, 486), (479, 481, 508), (481, 512, 508), (512, 529, 508), (514, 521, 527), (514, 513, 521), (514, 518, 513), (514, 515, 518), (515, 517, 518), (515, 456, 517), (456, 516, 517), (456, 536, 516), (536, 539, 516), (520, 518, 519), (520, 513, 518), (520, 521, 513), (520, 522, 521), (519, 518, 490), (519, 490, 523), (523, 524, 461), (524, 495, 461), (495, 464, 461), (495, 467, 464), (495, 525, 467), (525, 499, 467), (499, 470, 467), (526, 540, 511), (526, 483, 540), (478, 476, 507), (471, 470, 499), (496, 491, 494), (527, 521, 522), (528, 466, 504), (512, 480, 529), (532, 428, 443), (532, 441, 428), (532, 443, 530), (532, 442, 441), (532, 530, 531), (532, 533, 442), (532, 531, 533), (530, 446, 531), (442, 533, 534), (535, 431, 538), (535, 538, 536), (452, 434, 537), (452, 540, 434), (538, 539, 536), (538, 431, 433), (538, 433, 539), (434, 483, 433), (535, 541, 451), (535, 536, 541), (542, 540, 452), (542, 463, 540), (541, 454, 542), (541, 542, 449), (541, 449, 451), (542, 454, 463)])
me_em001_001.polygons.foreach_set('use_smooth', [True] * 940)
me_em001_001.polygons.foreach_set('material_index', [0, 0, 0, 0, 0, 0, 0, 0, 0, 0, 0, 0, 0, 0, 0, 0, 0, 0, 0, 0, 0, 0, 0, 0, 0, 0, 0, 0, 0, 0, 0, 0, 0, 0, 0, 0, 0, 0, 0, 0, 0, 0, 0, 0, 0, 0, 0, 0, 0, 0, 0, 0, 0, 0, 0, 0, 0, 0, 0, 0, 0, 0, 0, 0, 0, 0, 0, 0, 0, 0, 0, 0, 0, 0, 0, 0, 0, 0, 0, 0, 0, 0, 0, 0, 0, 0, 0, 0, 0, 0, 0, 0, 0, 0, 0, 0, 0, 0, 0, 0, 0, 0, 0, 0, 0, 0, 0, 0, 0, 0, 0, 0, 0, 0, 0, 0, 0, 0, 0, 0, 0, 0, 0, 0, 0, 0, 0, 0, 0, 0, 0, 0, 0, 0, 0, 0, 0, 0, 0, 0, 0, 0, 0, 0, 0, 0, 0, 0, 0, 0, 0, 0, 0, 0, 0, 0, 0, 0, 0, 0, 0, 0, 0, 0, 0, 0, 0, 0, 0, 0, 0, 0, 0, 0, 0, 0, 0, 0, 0, 0, 0, 0, 0, 0, 0, 0, 1, 1, 1, 1, 1, 1, 1, 1, 1, 1, 1, 1, 1, 1, 1, 1, 1, 1, 1, 1, 1, 1, 1, 1, 1, 1, 1, 1, 1, 1, 1, 1, 1, 1, 1, 1, 1, 1, 1, 1, 1, 1, 1, 1, 1, 1, 1, 1, 1, 1, 1, 1, 1, 1, 1, 1, 1, 1, 1, 1, 1, 1, 1, 1, 1, 1, 1, 1, 1, 1, 1, 1, 1, 1, 1, 1, 1, 1, 1, 1, 1, 1, 1, 1, 1, 1, 1, 1, 1, 1, 1, 1, 1, 1, 1, 1, 1, 1, 1, 1, 1, 1, 1, 1, 1, 1, 1, 1, 1, 1, 1, 1, 1, 1, 1, 1, 1, 1, 1, 1, 1, 1, 1, 1, 1, 1, 1, 1, 1, 1, 1, 1, 1, 1, 1, 1, 1, 1, 1, 1, 1, 1, 1, 1, 1, 1, 1, 1, 1, 1, 1, 1, 1, 1, 1, 1, 1, 1, 1, 1, 1, 1, 1, 1, 1, 1, 1, 1, 1, 1, 1, 1, 1, 1, 1, 1, 1, 1, 1, 1, 1, 1, 1, 1, 1, 1, 1, 1, 1, 1, 1, 1, 1, 1, 1, 1, 1, 1, 1, 1, 1, 1, 1, 1, 1, 1, 1, 1, 1, 1, 1, 1, 1, 1, 1, 1, 1, 1, 1, 1, 1, 1, 1, 1, 1, 1, 1, 1, 1, 1, 1, 1, 1, 1, 1, 1, 1, 1, 1, 1, 1, 1, 1, 1, 1, 1, 1, 1, 1, 1, 1, 1, 1, 1, 1, 1, 1, 1, 1, 1, 1, 1, 1, 1, 1, 1, 1, 1, 1, 1, 1, 1, 1, 1, 1, 1, 1, 1, 1, 1, 1, 1, 1, 1, 1, 1, 1, 1, 1, 1, 1, 1, 1, 1, 1, 1, 1, 1, 1, 1, 1, 1, 1, 1, 1, 1, 2, 2, 2, 2, 2, 2, 2, 2, 2, 2, 2, 2, 2, 2, 2, 2, 2, 2, 2, 2, 2, 2, 2, 2, 2, 2, 2, 2, 2, 2, 2, 2, 2, 2, 2, 2, 2, 2, 2, 2, 2, 2, 2, 2, 2, 2, 2, 2, 2, 2, 2, 2, 2, 2, 2, 2, 2, 2, 2, 2, 2, 2, 2, 2, 2, 2, 2, 2, 2, 2, 2, 2, 2, 2, 2, 2, 2, 2, 2, 2, 2, 2, 2, 2, 2, 2, 2, 2, 2, 2, 2, 2, 2, 2, 2, 2, 2, 2, 2, 2, 2, 2, 2, 2, 2, 2, 2, 2, 2, 2, 2, 2, 2, 2, 2, 2, 2, 2, 2, 2, 2, 2, 2, 2, 2, 2, 2, 2, 2, 2, 2, 2, 2, 2, 2, 2, 2, 2, 2, 2, 2, 2, 2, 2, 2, 2, 2, 2, 2, 2, 2, 2, 2, 2, 2, 2, 2, 2, 2, 2, 2, 2, 2, 2, 2, 2, 2, 2, 2, 2, 2, 2, 2, 2, 2, 2, 2, 2, 2, 2, 2, 2, 2, 2, 2, 2, 2, 2, 2, 2, 2, 2, 2, 2, 2, 2, 2, 2, 2, 2, 2, 2, 2, 2, 2, 2, 2, 2, 2, 2, 2, 2, 2, 2, 2, 2, 2, 2, 2, 2, 2, 2, 2, 2, 2, 2, 2, 2, 2, 2, 2, 2, 2, 2, 2, 2, 2, 2, 2, 2, 2, 2, 2, 2, 2, 2, 2, 2, 2, 2, 2, 2, 2, 2, 2, 2, 2, 2, 2, 2, 2, 2, 2, 2, 2, 2, 2, 2, 2, 2, 2, 2, 2, 2, 2, 2, 2, 2, 2, 2, 2, 2, 2, 2, 2, 2, 2, 2, 2, 2, 2, 2, 2, 2, 2, 2, 2, 2, 2, 2, 2, 2, 2, 2, 2, 2, 2, 2, 2, 2, 2, 2, 2, 2, 2, 2, 2, 2, 2, 2, 2, 2, 2, 2, 2, 2, 2, 2, 2, 2, 2, 2, 2, 2, 2, 2, 2, 2, 2, 2, 2, 2, 2, 2, 2, 2, 2, 2, 2, 2, 2, 2, 2, 2, 2, 2, 2, 2, 2, 2, 2, 2, 2, 2, 2, 2, 2, 2, 2, 2, 2, 2, 2, 2, 2, 2, 2, 2, 2, 2, 2, 2, 2, 2, 2, 2, 2, 2, 2, 2, 2, 2, 2, 2, 2, 2, 2, 2, 2, 2, 2, 2, 2, 2, 2, 2, 2, 2, 2, 2, 2, 2, 2, 2, 2, 2, 2, 2, 2, 2, 2, 2, 2, 2, 2, 2, 2, 2, 2, 2, 2, 2, 2, 2, 2, 2, 2, 2, 2, 2, 2, 2, 2, 2, 2, 2, 2, 2])
_uv = me_em001_001.uv_layers.new(name='em001_001-mesh-map')
_uv.uv.foreach_set('vector', [0.5003, 0.4377, 0.5003, 0.4915, 0.4809, 0.4901, 0.5003, 0.4377, 0.5196, 0.4901, 0.5003, 0.4915, 0.5003, 0.4377, 0.4809, 0.4901, 0.4659, 0.4425, 0.5003, 0.4377, 0.5346, 0.4425, 0.5196, 0.4901, 0.5003, 0.4377, 0.4659, 0.4425, 0.4709, 0.4166, 0.5003, 0.4377, 0.5296, 0.4166, 0.5346, 0.4425, 0.5003, 0.4377, 0.4709, 0.4166, 0.4883, 0.401, 0.5003, 0.4377, 0.5122, 0.401, 0.5296, 0.4166, 0.5003, 0.4377, 0.4883, 0.401, 0.5003, 0.4, 0.5003, 0.4377, 0.5003, 0.4, 0.5122, 0.401, 0.5003, 0.4915, 0.4784, 0.5306, 0.4809, 0.4901, 0.5003, 0.4915, 0.5196, 0.4901, 0.5221, 0.5306, 0.5003, 0.4915, 0.5221, 0.5306, 0.5003, 0.5372, 0.5003, 0.4915, 0.5003, 0.5372, 0.4784, 0.5306, 0.4659, 0.4425, 0.4488, 0.4158, 0.4709, 0.4166, 0.4809, 0.4901, 0.4784, 0.5306, 0.4585, 0.4886, 0.4659, 0.4425, 0.4809, 0.4901, 0.4585, 0.4886, 0.4659, 0.4425, 0.4296, 0.4575, 0.4488, 0.4158, 0.4659, 0.4425, 0.4585, 0.4886, 0.4296, 0.4575, 0.5346, 0.4425, 0.5296, 0.4166, 0.5517, 0.4158, 0.5196, 0.4901, 0.542, 0.4886, 0.5221, 0.5306, 0.5346, 0.4425, 0.542, 0.4886, 0.5196, 0.4901, 0.5346, 0.4425, 0.5517, 0.4158, 0.571, 0.4575, 0.5346, 0.4425, 0.571, 0.4575, 0.542, 0.4886, 0.5003, 0.4, 0.5003, 0.3791, 0.5122, 0.401, 0.4883, 0.401, 0.5003, 0.3791, 0.5003, 0.4, 0.4663, 0.4047, 0.4709, 0.4166, 0.4488, 0.4158, 0.4883, 0.401, 0.4709, 0.4166, 0.4663, 0.4047, 0.4883, 0.401, 0.4671, 0.3948, 0.5003, 0.3791, 0.5003, 0.5372, 0.4645, 0.5451, 0.4784, 0.5306, 0.5003, 0.5372, 0.5221, 0.5306, 0.536, 0.5451, 0.5003, 0.5372, 0.536, 0.5451, 0.5003, 0.554, 0.5003, 0.5372, 0.5003, 0.554, 0.4645, 0.5451, 0.4784, 0.5306, 0.4377, 0.513, 0.4585, 0.4886, 0.4296, 0.4575, 0.4585, 0.4886, 0.4377, 0.513, 0.4296, 0.4575, 0.4147, 0.457, 0.4488, 0.4158, 0.4296, 0.4575, 0.4233, 0.5185, 0.4147, 0.457, 0.4784, 0.5306, 0.4233, 0.5185, 0.4377, 0.513, 0.4296, 0.4575, 0.4377, 0.513, 0.4233, 0.5185, 0.4784, 0.5306, 0.4645, 0.5451, 0.4233, 0.5185, 0.5296, 0.4166, 0.5342, 0.4047, 0.5517, 0.4158, 0.5296, 0.4166, 0.5122, 0.401, 0.5342, 0.4047, 0.571, 0.4575, 0.5628, 0.513, 0.542, 0.4886, 0.5221, 0.5306, 0.542, 0.4886, 0.5628, 0.513, 0.571, 0.4575, 0.5517, 0.4158, 0.5858, 0.457, 0.5221, 0.5306, 0.5772, 0.5185, 0.536, 0.5451, 0.571, 0.4575, 0.5858, 0.457, 0.5772, 0.5185, 0.5221, 0.5306, 0.5628, 0.513, 0.5772, 0.5185, 0.571, 0.4575, 0.5772, 0.5185, 0.5628, 0.513, 0.4488, 0.4158, 0.4147, 0.457, 0.4307, 0.4162, 0.4488, 0.4158, 0.4307, 0.4162, 0.4476, 0.3972, 0.5122, 0.401, 0.5003, 0.3791, 0.5334, 0.3948, 0.5517, 0.4158, 0.5699, 0.4162, 0.5858, 0.457, 0.5517, 0.4158, 0.5529, 0.3972, 0.5699, 0.4162, 0.5517, 0.4158, 0.5347, 0.4118, 0.5529, 0.3972, 0.5003, 0.5788, 0.5543, 0.5643, 0.5003, 0.6467, 0.5003, 0.5788, 0.5003, 0.6467, 0.4462, 0.5643, 0.4067, 0.5247, 0.4462, 0.5643, 0.4163, 0.6242, 0.4462, 0.5643, 0.5003, 0.6467, 0.4163, 0.6242, 0.4067, 0.5247, 0.3549, 0.5628, 0.3963, 0.4564, 0.4067, 0.5247, 0.4163, 0.6242, 0.3549, 0.5628, 0.5003, 0.3627, 0.5543, 0.3771, 0.5334, 0.3948, 0.5003, 0.3627, 0.4462, 0.3771, 0.4163, 0.3334, 0.5003, 0.3627, 0.5842, 0.3334, 0.5543, 0.3771, 0.5003, 0.3627, 0.4163, 0.3334, 0.5003, 0.3109, 0.5003, 0.3627, 0.5003, 0.3109, 0.5842, 0.3334, 0.5938, 0.5247, 0.5842, 0.6242, 0.5543, 0.5643, 0.5543, 0.5643, 0.5842, 0.6242, 0.5003, 0.6467, 0.5938, 0.5247, 0.6042, 0.4564, 0.6456, 0.5628, 0.5938, 0.5247, 0.6456, 0.5628, 0.5842, 0.6242, 0.4067, 0.4167, 0.3963, 0.4564, 0.3347, 0.4708, 0.3963, 0.4564, 0.3549, 0.5628, 0.3347, 0.4708, 0.4462, 0.3771, 0.3549, 0.3949, 0.4163, 0.3334, 0.4067, 0.4167, 0.3549, 0.3949, 0.4462, 0.3771, 0.4067, 0.4167, 0.3347, 0.4708, 0.3549, 0.3949, 0.5543, 0.3771, 0.5842, 0.3334, 0.6456, 0.3949, 0.5543, 0.3771, 0.6456, 0.3949, 0.5938, 0.4167, 0.5938, 0.4167, 0.6456, 0.3949, 0.6658, 0.4708, 0.6042, 0.4564, 0.6658, 0.4708, 0.6456, 0.5628, 0.6042, 0.4564, 0.5938, 0.4167, 0.6658, 0.4708, 0.9758, 0.5067, 0.9236, 0.7445, 0.8311, 0.4882, 0.5326, 0.407, 0.5361, 0.3974, 0.5134, 0.3992, 0.5326, 0.407, 0.5134, 0.3992, 0.529, 0.4166, 0.5326, 0.407, 0.5496, 0.4111, 0.5484, 0.3924, 0.5326, 0.407, 0.5291, 0.4166, 0.5496, 0.4111, 0.5326, 0.407, 0.5134, 0.3992, 0.5361, 0.3974, 0.5326, 0.407, 0.529, 0.4166, 0.5134, 0.3992, 0.5326, 0.407, 0.5361, 0.3974, 0.5556, 0.3997, 0.5326, 0.407, 0.5496, 0.4111, 0.5291, 0.4166, 0.4671, 0.3948, 0.5003, 0.3627, 0.5003, 0.3791, 0.4671, 0.3948, 0.4462, 0.3771, 0.5003, 0.3627, 0.4671, 0.3948, 0.4476, 0.3972, 0.4462, 0.3771, 0.4671, 0.3948, 0.4636, 0.4044, 0.4476, 0.3972, 0.5003, 0.554, 0.4462, 0.5643, 0.4645, 0.5451, 0.5003, 0.554, 0.536, 0.5451, 0.5543, 0.5643, 0.5003, 0.554, 0.5003, 0.5788, 0.4462, 0.5643, 0.5003, 0.554, 0.5543, 0.5643, 0.5003, 0.5788, 0.4476, 0.3972, 0.4307, 0.4162, 0.4462, 0.3771, 0.4645, 0.5451, 0.4462, 0.5643, 0.4067, 0.5247, 0.4233, 0.5185, 0.4645, 0.5451, 0.4067, 0.5247, 0.4233, 0.5185, 0.4067, 0.5247, 0.3963, 0.4564, 0.4233, 0.5185, 0.3963, 0.4564, 0.4147, 0.457, 0.5003, 0.3791, 0.5003, 0.3627, 0.5334, 0.3948, 0.5772, 0.5185, 0.5938, 0.5247, 0.536, 0.5451, 0.536, 0.5451, 0.5938, 0.5247, 0.5543, 0.5643, 0.5772, 0.5185, 0.5858, 0.457, 0.6042, 0.4564, 0.5772, 0.5185, 0.6042, 0.4564, 0.5938, 0.5247, 0.4307, 0.4162, 0.4147, 0.457, 0.4067, 0.4167, 0.4307, 0.4162, 0.4067, 0.4167, 0.4462, 0.3771, 0.4147, 0.457, 0.3963, 0.4564, 0.4067, 0.4167, 0.5334, 0.3948, 0.5543, 0.3771, 0.5529, 0.3972, 0.5699, 0.4162, 0.5529, 0.3972, 0.5938, 0.4167, 0.5529, 0.3972, 0.5543, 0.3771, 0.5938, 0.4167, 0.5858, 0.457, 0.5938, 0.4167, 0.6042, 0.4564, 0.5699, 0.4162, 0.5938, 0.4167, 0.5858, 0.457, 0.5003, 0.6467, 0.5842, 0.6242, 0.5003, 0.7363, 0.4163, 0.6242, 0.5003, 0.6467, 0.5003, 0.7363, 0.4163, 0.6242, 0.5003, 0.7363, 0.3748, 0.7016, 0.4163, 0.6242, 0.3748, 0.7016, 0.3549, 0.5628, 0.5003, 0.3109, 0.6239, 0.2701, 0.5842, 0.3334, 0.5003, 0.3109, 0.4163, 0.3334, 0.3766, 0.2701, 0.5003, 0.3109, 0.5003, 0.2358, 0.6239, 0.2701, 0.5003, 0.3109, 0.3766, 0.2701, 0.5003, 0.2358, 0.3549, 0.3949, 0.3347, 0.4708, 0.2567, 0.4793, 0.3549, 0.3949, 0.2881, 0.3619, 0.4163, 0.3334, 0.3549, 0.3949, 0.2567, 0.4793, 0.2881, 0.3619, 0.4163, 0.3334, 0.2881, 0.3619, 0.3766, 0.2701, 0.3549, 0.5628, 0.2858, 0.6082, 0.3347, 0.4708, 0.3549, 0.5628, 0.3748, 0.7016, 0.2858, 0.6082, 0.3347, 0.4708, 0.2858, 0.6082, 0.2567, 0.4793, 0.5842, 0.6242, 0.6257, 0.7016, 0.5003, 0.7363, 0.5842, 0.6242, 0.6456, 0.5628, 0.6257, 0.7016, 0.5842, 0.3334, 0.7124, 0.3619, 0.6456, 0.3949, 0.6456, 0.5628, 0.7147, 0.6082, 0.6257, 0.7016, 0.6658, 0.4708, 0.7147, 0.6082, 0.6456, 0.5628, 0.6658, 0.4708, 0.7438, 0.4793, 0.7147, 0.6082, 0.6456, 0.3949, 0.7124, 0.3619, 0.7438, 0.4793, 0.6658, 0.4708, 0.6456, 0.3949, 0.7438, 0.4793, 0.5003, 0.7363, 0.6257, 0.7016, 0.5003, 0.8292, 0.5003, 0.2358, 0.5003, 0.1562, 0.667, 0.202, 0.5003, 0.2358, 0.3766, 0.2701, 0.3335, 0.202, 0.5003, 0.2358, 0.3335, 0.202, 0.5003, 0.1562, 0.7438, 0.4793, 0.8311, 0.4882, 0.7892, 0.6576, 0.2567, 0.4793, 0.2113, 0.6576, 0.1694, 0.4882, 0.2567, 0.4793, 0.2858, 0.6082, 0.2113, 0.6576, 0.5003, 0.1562, 0.3335, 0.202, 0.2646, 0.08991, 0.5003, 0.1562, 0.7359, 0.08991, 0.667, 0.202, 0.5003, 0.1562, 0.5003, 0.02679, 0.7359, 0.08991, 0.5003, 0.1562, 0.2646, 0.08991, 0.5003, 0.02679, 0.09216, 0.2624, 0.2646, 0.08991, 0.3335, 0.202, 0.8311, 0.4882, 0.9236, 0.7445, 0.7892, 0.6576, 0.5003, 0.8292, 0.5003, 0.9732, 0.3317, 0.7826, 0.7424, 0.9257, 0.7892, 0.6576, 0.9236, 0.7445, 0.05211, 0.7824, 0.0447, 0.5015, 0.1694, 0.4882, 0.2646, 0.9061, 0.3317, 0.7826, 0.5003, 0.9732, 0.6239, 0.2701, 0.5003, 0.2358, 0.667, 0.202, 0.6239, 0.2701, 0.7124, 0.3619, 0.5842, 0.3334, 0.6239, 0.2701, 0.7874, 0.325, 0.7124, 0.3619, 0.6239, 0.2701, 0.667, 0.202, 0.7874, 0.325, 0.2881, 0.3619, 0.2131, 0.325, 0.3766, 0.2701, 0.2881, 0.3619, 0.1694, 0.4882, 0.2131, 0.325, 0.2881, 0.3619, 0.2567, 0.4793, 0.1694, 0.4882, 0.3748, 0.7016, 0.3317, 0.7826, 0.2858, 0.6082, 0.3748, 0.7016, 0.5003, 0.7363, 0.5003, 0.8292, 0.3748, 0.7016, 0.5003, 0.8292, 0.3317, 0.7826, 0.3766, 0.2701, 0.2131, 0.325, 0.3335, 0.202, 0.7124, 0.3619, 0.8311, 0.4882, 0.7438, 0.4793, 0.7874, 0.325, 0.8311, 0.4882, 0.7124, 0.3619, 0.7874, 0.325, 0.667, 0.202, 0.9171, 0.2537, 0.7874, 0.325, 0.9758, 0.5067, 0.8311, 0.4882, 0.7874, 0.325, 0.9171, 0.2537, 0.9758, 0.5067, 0.7147, 0.6082, 0.6688, 0.7826, 0.6257, 0.7016, 0.6257, 0.7016, 0.6688, 0.7826, 0.5003, 0.8292, 0.7147, 0.6082, 0.7892, 0.6576, 0.6688, 0.7826, 0.7147, 0.6082, 0.7438, 0.4793, 0.7892, 0.6576, 0.2858, 0.6082, 0.3317, 0.7826, 0.2113, 0.6576, 0.7359, 0.08991, 0.9171, 0.2537, 0.667, 0.202, 0.2131, 0.325, 0.1694, 0.4882, 0.0447, 0.5015, 0.2131, 0.325, 0.09216, 0.2624, 0.3335, 0.202, 0.2131, 0.325, 0.0447, 0.5015, 0.09216, 0.2624, 0.6688, 0.7826, 0.5003, 0.9732, 0.5003, 0.8292, 0.6688, 0.7826, 0.7424, 0.9257, 0.5003, 0.9732, 0.6688, 0.7826, 0.7892, 0.6576, 0.7424, 0.9257, 0.2113, 0.6576, 0.05211, 0.7824, 0.1694, 0.4882, 0.2113, 0.6576, 0.3317, 0.7826, 0.2646, 0.9061, 0.2113, 0.6576, 0.2646, 0.9061, 0.05211, 0.7824, 0.01491, 0.9406, 0.1337, 0.8652, 0.3651, 0.8946, 0.01491, 0.9406, 0.01491, 0.8693, 0.1337, 0.8652, 0.01491, 0.9406, 0.3651, 0.8946, 0.3483, 0.9657, 0.01491, 0.9406, 0.1337, 0.8652, 0.01491, 0.8693, 0.01491, 0.9406, 0.3483, 0.9657, 0.01491, 0.9981, 0.01491, 0.9406, 0.3651, 0.8946, 0.1337, 0.8652, 0.01491, 0.9406, 0.3483, 0.9657, 0.3651, 0.8946, 0.01491, 0.9406, 0.01491, 0.9981, 0.3483, 0.9657, 0.1337, 0.8652, 0.3461, 0.8343, 0.3651, 0.8946, 0.1337, 0.8652, 0.01491, 0.8693, 0.08657, 0.8282, 0.3483, 0.9657, 0.3651, 0.8946, 0.6148, 0.8771, 0.1337, 0.8652, 0.3651, 0.8946, 0.3461, 0.8343, 0.1337, 0.8652, 0.08657, 0.8282, 0.01491, 0.8693, 0.3483, 0.9657, 0.6148, 0.8771, 0.3651, 0.8946, 0.3651, 0.8946, 0.6443, 0.7954, 0.6148, 0.8771, 0.3461, 0.8343, 0.6443, 0.7954, 0.3651, 0.8946, 0.3461, 0.8343, 0.5024, 0.7662, 0.6443, 0.7954, 0.08657, 0.8282, 0.01491, 0.8693, 0.01491, 0.8292, 0.01491, 0.8292, 0.01491, 0.8693, 0.08657, 0.8282, 0.08657, 0.8282, 0.01491, 0.8292, 0.01491, 0.6889, 0.01491, 0.8292, 0.08657, 0.8282, 0.01491, 0.6889, 0.08657, 0.8282, 0.01491, 0.6889, 0.06751, 0.6854, 0.3461, 0.8343, 0.3651, 0.8946, 0.6443, 0.7954, 0.3651, 0.8946, 0.6148, 0.8771, 0.6443, 0.7954, 0.3461, 0.8343, 0.6443, 0.7954, 0.5024, 0.7662, 0.5024, 0.7662, 0.6404, 0.6517, 0.6443, 0.7954, 0.5024, 0.7662, 0.1366, 0.6796, 0.6404, 0.6517, 0.5024, 0.7662, 0.1736, 0.7503, 0.1366, 0.6796, 0.5024, 0.7662, 0.2468, 0.7815, 0.1736, 0.7503, 0.5024, 0.7662, 0.3526, 0.7862, 0.2468, 0.7815, 0.6148, 0.8771, 0.6443, 0.7954, 0.7232, 0.7975, 0.06751, 0.6854, 0.01491, 0.6889, 0.01491, 0.3882, 0.06751, 0.6854, 0.01491, 0.3882, 0.06569, 0.3882, 0.08657, 0.8282, 0.06751, 0.6854, 0.01491, 0.6889, 0.01491, 0.6889, 0.06751, 0.6854, 0.01491, 0.3882, 0.5024, 0.7662, 0.6443, 0.7954, 0.6404, 0.6517, 0.5024, 0.7662, 0.6404, 0.6517, 0.1366, 0.6796, 0.5024, 0.7662, 0.1366, 0.6796, 0.1736, 0.7503, 0.5024, 0.7662, 0.1736, 0.7503, 0.2468, 0.7815, 0.5024, 0.7662, 0.2468, 0.7815, 0.3526, 0.7862, 0.6148, 0.8771, 0.7232, 0.7975, 0.6443, 0.7954, 0.6404, 0.6517, 0.1366, 0.6796, 0.1337, 0.5135, 0.6404, 0.6517, 0.6976, 0.6853, 0.6443, 0.7954, 0.6404, 0.6517, 0.1337, 0.5135, 0.6658, 0.5656, 0.6404, 0.6517, 0.6658, 0.5656, 0.6976, 0.6853, 0.7232, 0.7975, 0.6443, 0.7954, 0.7909, 0.7174, 0.6443, 0.7954, 0.6976, 0.6853, 0.7909, 0.7174, 0.06569, 0.3882, 0.01491, 0.3882, 0.06646, 0.2919, 0.06751, 0.6854, 0.06569, 0.3882, 0.01491, 0.3882, 0.6404, 0.6517, 0.1337, 0.5135, 0.1366, 0.6796, 0.6404, 0.6517, 0.6443, 0.7954, 0.6976, 0.6853, 0.6404, 0.6517, 0.6658, 0.5656, 0.1337, 0.5135, 0.6404, 0.6517, 0.6976, 0.6853, 0.6658, 0.5656, 0.7232, 0.7975, 0.7909, 0.7174, 0.6443, 0.7954, 0.6443, 0.7954, 0.7909, 0.7174, 0.6976, 0.6853, 0.1337, 0.5135, 0.3754, 0.4777, 0.6658, 0.5656, 0.1337, 0.5135, 0.2502, 0.4777, 0.3754, 0.4777, 0.1337, 0.5135, 0.1321, 0.3882, 0.2502, 0.4777, 0.6976, 0.6853, 0.8221, 0.5598, 0.7909, 0.7174, 0.6976, 0.6853, 0.6658, 0.5656, 0.7317, 0.5636, 0.6976, 0.6853, 0.7317, 0.5636, 0.8221, 0.5598, 0.06646, 0.2919, 0.01491, 0.3882, 0.01491, 0.291, 0.06569, 0.3882, 0.06646, 0.2919, 0.01491, 0.3882, 0.01491, 0.3882, 0.06646, 0.2919, 0.01491, 0.291, 0.1337, 0.5135, 0.6658, 0.5656, 0.3754, 0.4777, 0.1337, 0.5135, 0.3754, 0.4777, 0.2502, 0.4777, 0.1337, 0.5135, 0.2502, 0.4777, 0.1321, 0.3882, 0.7909, 0.7174, 0.8221, 0.5598, 0.6976, 0.6853, 0.2502, 0.4777, 0.1321, 0.3882, 0.2564, 0.3882, 0.3754, 0.4777, 0.2502, 0.4777, 0.2564, 0.3882, 0.3754, 0.4777, 0.6225, 0.4717, 0.6658, 0.5656, 0.3754, 0.4777, 0.2564, 0.3882, 0.4504, 0.3895, 0.3754, 0.4777, 0.4504, 0.3895, 0.6225, 0.4717, 0.6658, 0.5656, 0.6225, 0.4717, 0.7406, 0.4772, 0.7317, 0.5636, 0.7406, 0.4772, 0.8221, 0.5598, 0.7317, 0.5636, 0.6658, 0.5656, 0.7406, 0.4772, 0.6658, 0.5656, 0.6225, 0.4717, 0.3754, 0.4777, 0.6658, 0.5656, 0.6976, 0.6853, 0.7317, 0.5636, 0.7317, 0.5636, 0.6976, 0.6853, 0.8221, 0.5598, 0.7317, 0.5636, 0.8221, 0.5598, 0.7406, 0.4772, 0.6658, 0.5656, 0.7317, 0.5636, 0.7406, 0.4772, 0.6658, 0.5656, 0.7406, 0.4772, 0.6225, 0.4717, 0.2502, 0.4777, 0.2564, 0.3882, 0.1321, 0.3882, 0.2502, 0.4777, 0.3754, 0.4777, 0.2564, 0.3882, 0.4504, 0.3895, 0.2564, 0.3882, 0.2722, 0.2872, 0.2564, 0.3882, 0.1321, 0.3882, 0.2722, 0.2872, 0.4504, 0.3895, 0.5682, 0.3911, 0.6225, 0.4717, 0.4504, 0.3895, 0.4725, 0.2759, 0.5682, 0.3911, 0.4504, 0.3895, 0.2722, 0.2872, 0.4725, 0.2759, 0.8221, 0.5598, 0.7406, 0.4772, 0.7646, 0.4059, 0.6225, 0.4717, 0.7406, 0.4772, 0.6958, 0.3991, 0.3754, 0.4777, 0.4504, 0.3895, 0.2564, 0.3882, 0.6225, 0.4717, 0.4504, 0.3895, 0.3754, 0.4777, 0.6225, 0.4717, 0.6958, 0.3991, 0.5682, 0.3911, 0.6225, 0.4717, 0.5682, 0.3911, 0.4504, 0.3895, 0.8221, 0.5598, 0.7646, 0.4059, 0.7406, 0.4772, 0.7406, 0.4772, 0.7646, 0.4059, 0.6958, 0.3991, 0.1321, 0.3882, 0.2564, 0.3882, 0.2722, 0.2872, 0.2564, 0.3882, 0.4504, 0.3895, 0.2722, 0.2872, 0.1321, 0.3882, 0.2722, 0.2872, 0.1349, 0.2775, 0.6225, 0.4717, 0.6958, 0.3991, 0.7406, 0.4772, 0.7406, 0.4772, 0.6958, 0.3991, 0.7646, 0.4059, 0.6225, 0.4717, 0.5682, 0.3911, 0.6958, 0.3991, 0.4725, 0.2759, 0.2722, 0.2872, 0.2869, 0.1502, 0.5682, 0.3911, 0.5735, 0.2631, 0.6958, 0.3991, 0.4725, 0.2759, 0.5735, 0.2631, 0.5682, 0.3911, 0.4725, 0.2759, 0.2869, 0.1502, 0.4116, 0.1502, 0.4725, 0.2759, 0.4116, 0.1502, 0.4965, 0.1523, 0.4725, 0.2759, 0.4965, 0.1523, 0.5735, 0.2631, 0.1321, 0.3882, 0.1349, 0.2775, 0.2722, 0.2872, 0.5682, 0.3911, 0.6958, 0.3991, 0.5735, 0.2631, 0.5682, 0.3911, 0.5735, 0.2631, 0.4725, 0.2759, 0.4504, 0.3895, 0.4725, 0.2759, 0.2722, 0.2872, 0.5682, 0.3911, 0.4725, 0.2759, 0.4504, 0.3895, 0.7646, 0.4059, 0.6424, 0.2482, 0.6958, 0.3991, 0.6958, 0.3991, 0.6424, 0.2482, 0.5735, 0.2631, 0.1349, 0.2775, 0.2722, 0.2872, 0.1519, 0.1502, 0.1349, 0.2775, 0.1519, 0.1502, 0.01491, 0.1502, 0.01491, 0.2537, 0.01491, 0.1502, 0.1349, 0.2775, 0.1349, 0.2775, 0.01491, 0.1502, 0.01491, 0.2537, 0.7646, 0.4059, 0.6958, 0.3991, 0.6424, 0.2482, 0.6958, 0.3991, 0.5735, 0.2631, 0.6424, 0.2482, 0.2869, 0.1502, 0.2747, 0.02477, 0.4116, 0.1502, 0.2869, 0.1502, 0.2722, 0.2872, 0.1519, 0.1502, 0.2869, 0.1502, 0.1519, 0.1502, 0.2747, 0.02477, 0.1349, 0.2775, 0.01491, 0.1502, 0.1519, 0.1502, 0.1349, 0.2775, 0.1519, 0.1502, 0.2722, 0.2872, 0.4965, 0.1523, 0.5745, 0.1549, 0.5735, 0.2631, 0.5735, 0.2631, 0.5745, 0.1549, 0.6424, 0.2482, 0.4965, 0.1523, 0.4389, 0.0285, 0.5745, 0.1549, 0.4965, 0.1523, 0.4116, 0.1502, 0.4389, 0.0285, 0.4116, 0.1502, 0.2747, 0.02477, 0.4389, 0.0285, 0.4725, 0.2759, 0.5735, 0.2631, 0.4965, 0.1523, 0.2722, 0.2872, 0.2869, 0.1502, 0.1519, 0.1502, 0.4725, 0.2759, 0.2869, 0.1502, 0.2722, 0.2872, 0.4725, 0.2759, 0.4116, 0.1502, 0.2869, 0.1502, 0.4725, 0.2759, 0.4965, 0.1523, 0.4116, 0.1502, 0.5735, 0.2631, 0.5745, 0.1549, 0.4965, 0.1523, 0.6424, 0.2482, 0.5745, 0.1549, 0.5735, 0.2631, 0.1519, 0.1502, 0.01491, 0.02014, 0.2747, 0.02477, 0.01491, 0.1502, 0.01491, 0.02014, 0.1519, 0.1502, 0.01491, 0.1502, 0.1519, 0.1502, 0.01491, 0.02014, 0.4389, 0.0285, 0.4589, 0.0127, 0.5745, 0.1549, 0.2747, 0.02477, 0.01491, 0.02014, 0.1519, 0.1502, 0.2747, 0.02477, 0.1519, 0.1502, 0.2869, 0.1502, 0.4116, 0.1502, 0.2747, 0.02477, 0.2869, 0.1502, 0.4116, 0.1502, 0.4965, 0.1523, 0.4389, 0.0285, 0.4965, 0.1523, 0.5745, 0.1549, 0.4389, 0.0285, 0.4116, 0.1502, 0.4389, 0.0285, 0.2747, 0.02477, 0.5745, 0.1549, 0.4589, 0.0127, 0.4389, 0.0285, 0.1504, 0.8306, 0.3461, 0.8343, 0.1337, 0.8652, 0.1504, 0.8306, 0.3526, 0.7862, 0.3461, 0.8343, 0.1504, 0.8306, 0.1337, 0.8652, 0.08657, 0.8282, 0.1504, 0.8306, 0.2468, 0.7815, 0.3526, 0.7862, 0.1504, 0.8306, 0.08657, 0.8282, 0.1736, 0.7503, 0.1504, 0.8306, 0.1736, 0.7503, 0.2468, 0.7815, 0.3461, 0.8343, 0.3526, 0.7862, 0.5024, 0.7662, 0.08657, 0.8282, 0.1366, 0.6796, 0.1736, 0.7503, 0.08657, 0.8282, 0.06751, 0.6854, 0.1366, 0.6796, 0.06751, 0.6854, 0.1337, 0.5135, 0.1366, 0.6796, 0.06751, 0.6854, 0.06569, 0.3882, 0.1337, 0.5135, 0.06569, 0.3882, 0.1321, 0.3882, 0.1337, 0.5135, 0.06569, 0.3882, 0.09753, 0.2909, 0.1321, 0.3882, 0.06569, 0.3882, 0.06646, 0.2919, 0.09753, 0.2909, 0.1321, 0.3882, 0.09753, 0.2909, 0.1349, 0.2775, 0.7958, 0.9291, 0.6527, 0.9364, 0.796, 0.9913, 0.7958, 0.9291, 0.7244, 0.908, 0.6527, 0.9364, 0.7958, 0.9291, 0.796, 0.9913, 0.6527, 0.9364, 0.7958, 0.9291, 0.7958, 0.8903, 0.7244, 0.908, 0.7958, 0.9291, 0.6527, 0.9364, 0.7244, 0.908, 0.7958, 0.9291, 0.7244, 0.908, 0.7958, 0.8903, 0.7244, 0.908, 0.7958, 0.8903, 0.7374, 0.888, 0.7244, 0.908, 0.7374, 0.888, 0.7958, 0.8903, 0.7958, 0.8903, 0.7374, 0.888, 0.7968, 0.8233, 0.7374, 0.888, 0.7958, 0.8903, 0.7968, 0.8233, 0.7374, 0.888, 0.7968, 0.8233, 0.7384, 0.8244, 0.7384, 0.8244, 0.7968, 0.8233, 0.7968, 0.8198, 0.7374, 0.888, 0.7384, 0.8244, 0.7968, 0.8233, 0.7968, 0.8233, 0.7384, 0.8244, 0.7968, 0.8198, 0.7958, 0.9291, 0.6527, 0.9364, 0.796, 0.9913, 0.7958, 0.9291, 0.7244, 0.908, 0.6527, 0.9364, 0.7958, 0.9291, 0.796, 0.9913, 0.6527, 0.9364, 0.7958, 0.9291, 0.7958, 0.8903, 0.7244, 0.908, 0.7958, 0.9291, 0.6527, 0.9364, 0.7244, 0.908, 0.7958, 0.9291, 0.7244, 0.908, 0.7958, 0.8903, 0.7244, 0.908, 0.7958, 0.8903, 0.7374, 0.888, 0.7244, 0.908, 0.7374, 0.888, 0.7958, 0.8903, 0.7958, 0.8903, 0.7374, 0.888, 0.7968, 0.8233, 0.7374, 0.888, 0.7958, 0.8903, 0.7968, 0.8233, 0.7374, 0.888, 0.7968, 0.8233, 0.7384, 0.8244, 0.7384, 0.8244, 0.7968, 0.8233, 0.7968, 0.8198, 0.7374, 0.888, 0.7384, 0.8244, 0.7968, 0.8233, 0.7968, 0.8233, 0.7384, 0.8244, 0.7968, 0.8198, 0.7958, 0.9291, 0.6527, 0.9364, 0.796, 0.9913, 0.7958, 0.9291, 0.7244, 0.908, 0.6527, 0.9364, 0.7958, 0.9291, 0.796, 0.9913, 0.6527, 0.9364, 0.7958, 0.9291, 0.7958, 0.8903, 0.7244, 0.908, 0.7958, 0.9291, 0.6527, 0.9364, 0.7244, 0.908, 0.7958, 0.9291, 0.7244, 0.908, 0.7958, 0.8903, 0.7244, 0.908, 0.7958, 0.8903, 0.7374, 0.888, 0.7244, 0.908, 0.7374, 0.888, 0.7958, 0.8903, 0.7374, 0.888, 0.7958, 0.8903, 0.7968, 0.8233, 0.7958, 0.8903, 0.7374, 0.888, 0.7968, 0.8233, 0.7374, 0.888, 0.7968, 0.8233, 0.7384, 0.8244, 0.7384, 0.8244, 0.7968, 0.8233, 0.7968, 0.8198, 0.7374, 0.888, 0.7384, 0.8244, 0.7968, 0.8233, 0.7968, 0.8233, 0.7384, 0.8244, 0.7968, 0.8198, 0.7958, 0.9291, 0.6527, 0.9364, 0.796, 0.9913, 0.7958, 0.9291, 0.7244, 0.908, 0.6527, 0.9364, 0.7958, 0.9291, 0.796, 0.9913, 0.6527, 0.9364, 0.7958, 0.9291, 0.7958, 0.8903, 0.7244, 0.908, 0.7958, 0.9291, 0.6527, 0.9364, 0.7244, 0.908, 0.7958, 0.9291, 0.7244, 0.908, 0.7958, 0.8903, 0.7244, 0.908, 0.7958, 0.8903, 0.7374, 0.888, 0.7244, 0.908, 0.7374, 0.888, 0.7958, 0.8903, 0.7374, 0.888, 0.7958, 0.8903, 0.7968, 0.8233, 0.7958, 0.8903, 0.7374, 0.888, 0.7968, 0.8233, 0.7374, 0.888, 0.7968, 0.8233, 0.7384, 0.8244, 0.7384, 0.8244, 0.7968, 0.8233, 0.7968, 0.8198, 0.7374, 0.888, 0.7384, 0.8244, 0.7968, 0.8233, 0.7968, 0.8233, 0.7384, 0.8244, 0.7968, 0.8198, 0.1504, 0.8306, 0.1337, 0.8652, 0.3461, 0.8343, 0.1504, 0.8306, 0.08657, 0.8282, 0.1337, 0.8652, 0.1504, 0.8306, 0.3461, 0.8343, 0.3526, 0.7862, 0.1504, 0.8306, 0.1736, 0.7503, 0.08657, 0.8282, 0.1504, 0.8306, 0.3526, 0.7862, 0.2468, 0.7815, 0.1504, 0.8306, 0.2468, 0.7815, 0.1736, 0.7503, 0.3461, 0.8343, 0.5024, 0.7662, 0.3526, 0.7862, 0.08657, 0.8282, 0.1736, 0.7503, 0.1366, 0.6796, 0.08657, 0.8282, 0.1366, 0.6796, 0.06751, 0.6854, 0.1366, 0.6796, 0.1337, 0.5135, 0.06751, 0.6854, 0.1337, 0.5135, 0.06569, 0.3882, 0.06751, 0.6854, 0.1337, 0.5135, 0.1321, 0.3882, 0.06569, 0.3882, 0.1321, 0.3882, 0.09753, 0.2909, 0.06569, 0.3882, 0.1321, 0.3882, 0.1349, 0.2775, 0.09753, 0.2909, 0.06569, 0.3882, 0.09753, 0.2909, 0.06646, 0.2919, 0.7958, 0.9291, 0.796, 0.9913, 0.6527, 0.9364, 0.7958, 0.9291, 0.6527, 0.9364, 0.796, 0.9913, 0.7958, 0.9291, 0.6527, 0.9364, 0.7244, 0.908, 0.7958, 0.9291, 0.7244, 0.908, 0.6527, 0.9364, 0.7958, 0.9291, 0.7244, 0.908, 0.7958, 0.8903, 0.7958, 0.9291, 0.7958, 0.8903, 0.7244, 0.908, 0.7244, 0.908, 0.7374, 0.888, 0.7958, 0.8903, 0.7244, 0.908, 0.7958, 0.8903, 0.7374, 0.888, 0.7374, 0.888, 0.7968, 0.8233, 0.7958, 0.8903, 0.7958, 0.8903, 0.7968, 0.8233, 0.7374, 0.888, 0.7374, 0.888, 0.7384, 0.8244, 0.7968, 0.8233, 0.7384, 0.8244, 0.7968, 0.8198, 0.7968, 0.8233, 0.7374, 0.888, 0.7968, 0.8233, 0.7384, 0.8244, 0.7384, 0.8244, 0.7968, 0.8233, 0.7968, 0.8198, 0.7958, 0.9291, 0.796, 0.9913, 0.6527, 0.9364, 0.7958, 0.9291, 0.6527, 0.9364, 0.796, 0.9913, 0.7958, 0.9291, 0.6527, 0.9364, 0.7244, 0.908, 0.7958, 0.9291, 0.7244, 0.908, 0.6527, 0.9364, 0.7958, 0.9291, 0.7244, 0.908, 0.7958, 0.8903, 0.7958, 0.9291, 0.7958, 0.8903, 0.7244, 0.908, 0.7244, 0.908, 0.7374, 0.888, 0.7958, 0.8903, 0.7244, 0.908, 0.7958, 0.8903, 0.7374, 0.888, 0.7374, 0.888, 0.7968, 0.8233, 0.7958, 0.8903, 0.7958, 0.8903, 0.7968, 0.8233, 0.7374, 0.888, 0.7374, 0.888, 0.7384, 0.8244, 0.7968, 0.8233, 0.7384, 0.8244, 0.7968, 0.8198, 0.7968, 0.8233, 0.7374, 0.888, 0.7968, 0.8233, 0.7384, 0.8244, 0.7384, 0.8244, 0.7968, 0.8233, 0.7968, 0.8198, 0.7958, 0.9291, 0.796, 0.9913, 0.6527, 0.9364, 0.7958, 0.9291, 0.6527, 0.9364, 0.796, 0.9913, 0.7958, 0.9291, 0.6527, 0.9364, 0.7244, 0.908, 0.7958, 0.9291, 0.7244, 0.908, 0.6527, 0.9364, 0.7958, 0.9291, 0.7244, 0.908, 0.7958, 0.8903, 0.7958, 0.9291, 0.7958, 0.8903, 0.7244, 0.908, 0.7244, 0.908, 0.7374, 0.888, 0.7958, 0.8903, 0.7244, 0.908, 0.7958, 0.8903, 0.7374, 0.888, 0.7374, 0.888, 0.7968, 0.8233, 0.7958, 0.8903, 0.7958, 0.8903, 0.7968, 0.8233, 0.7374, 0.888, 0.7374, 0.888, 0.7384, 0.8244, 0.7968, 0.8233, 0.7384, 0.8244, 0.7968, 0.8198, 0.7968, 0.8233, 0.7374, 0.888, 0.7968, 0.8233, 0.7384, 0.8244, 0.7384, 0.8244, 0.7968, 0.8233, 0.7968, 0.8198, 0.7958, 0.9291, 0.796, 0.9913, 0.6527, 0.9364, 0.7958, 0.9291, 0.6527, 0.9364, 0.796, 0.9913, 0.7958, 0.9291, 0.6527, 0.9364, 0.7244, 0.908, 0.7958, 0.9291, 0.7244, 0.908, 0.6527, 0.9364, 0.7958, 0.9291, 0.7244, 0.908, 0.7958, 0.8903, 0.7958, 0.9291, 0.7958, 0.8903, 0.7244, 0.908, 0.7244, 0.908, 0.7374, 0.888, 0.7958, 0.8903, 0.7244, 0.908, 0.7958, 0.8903, 0.7374, 0.888, 0.7374, 0.888, 0.7968, 0.8233, 0.7958, 0.8903, 0.7958, 0.8903, 0.7968, 0.8233, 0.7374, 0.888, 0.7374, 0.888, 0.7384, 0.8244, 0.7968, 0.8233, 0.7384, 0.8244, 0.7968, 0.8198, 0.7968, 0.8233, 0.7384, 0.8244, 0.7968, 0.8233, 0.7968, 0.8198, 0.7374, 0.888, 0.7968, 0.8233, 0.7384, 0.8244, 0.01491, 0.2537, 0.1349, 0.2775, 0.09753, 0.2909, 0.01491, 0.2537, 0.09753, 0.2909, 0.06646, 0.2919, 0.01491, 0.2537, 0.06646, 0.2919, 0.01491, 0.291, 0.01491, 0.2537, 0.01491, 0.291, 0.06646, 0.2919, 0.01491, 0.2537, 0.06646, 0.2919, 0.09753, 0.2909, 0.01491, 0.2537, 0.09753, 0.2909, 0.1349, 0.2775, 0.01491, 0.005774, 0.2718, 0.005774, 0.2747, 0.02477, 0.01491, 0.005774, 0.2747, 0.02477, 0.01491, 0.02014, 0.01491, 0.005774, 0.01491, 0.02014, 0.2747, 0.02477, 0.01491, 0.005774, 0.2747, 0.02477, 0.2718, 0.005774, 0.2718, 0.005774, 0.4389, 0.0285, 0.2747, 0.02477, 0.2718, 0.005774, 0.4589, 0.0127, 0.4389, 0.0285, 0.2747, 0.02477, 0.4389, 0.0285, 0.2718, 0.005774, 0.4389, 0.0285, 0.4589, 0.0127, 0.2718, 0.005774, 0.4505, 0.4859, 0.5565, 0.4416, 0.4467, 0.01518, 0.4505, 0.4859, 0.5745, 0.4948, 0.5565, 0.4416, 0.4505, 0.4859, 0.4467, 0.01518, 0.3375, 0.4416, 0.4505, 0.4859, 0.5057, 0.5544, 0.5745, 0.4948, 0.4505, 0.4859, 0.3375, 0.4416, 0.3262, 0.4948, 0.4505, 0.4859, 0.3262, 0.4948, 0.395, 0.5544, 0.4505, 0.4859, 0.395, 0.5544, 0.5057, 0.5544, 0.5565, 0.4416, 0.5821, 0.01914, 0.4467, 0.01518, 0.5745, 0.4948, 0.5057, 0.5544, 0.5834, 0.5587, 0.3375, 0.4416, 0.4467, 0.01518, 0.3268, 0.01914, 0.3262, 0.4948, 0.3173, 0.5587, 0.395, 0.5544, 0.5057, 0.5544, 0.559, 0.657, 0.5834, 0.5587, 0.5057, 0.5544, 0.4941, 0.683, 0.559, 0.657, 0.5057, 0.5544, 0.395, 0.5544, 0.4941, 0.683, 0.3173, 0.5587, 0.3495, 0.657, 0.395, 0.5544, 0.4941, 0.683, 0.4869, 0.9454, 0.559, 0.657, 0.4941, 0.683, 0.395, 0.5544, 0.3957, 0.683, 0.4941, 0.683, 0.3957, 0.683, 0.4869, 0.9454, 0.395, 0.5544, 0.3495, 0.657, 0.3957, 0.683, 0.559, 0.657, 0.4869, 0.9454, 0.529, 0.9464, 0.3957, 0.683, 0.4018, 0.9424, 0.4869, 0.9454, 0.3495, 0.657, 0.4018, 0.9424, 0.3957, 0.683, 0.3495, 0.657, 0.3574, 0.947, 0.4018, 0.9424, 0.4869, 0.9454, 0.4018, 0.9424, 0.536, 0.9657, 0.529, 0.9464, 0.4869, 0.9454, 0.536, 0.9657, 0.529, 0.9464, 0.536, 0.9657, 0.5608, 0.9828, 0.3574, 0.947, 0.3639, 0.9664, 0.4018, 0.9424, 0.3574, 0.947, 0.316, 0.9803, 0.3639, 0.9664, 0.5608, 0.9828, 0.536, 0.9657, 0.5349, 0.9848, 0.4018, 0.9424, 0.45, 0.9823, 0.536, 0.9657, 0.4018, 0.9424, 0.3639, 0.9664, 0.45, 0.9823, 0.536, 0.9657, 0.45, 0.9823, 0.5349, 0.9848, 0.3639, 0.9664, 0.3634, 0.9826, 0.45, 0.9823, 0.316, 0.9803, 0.3634, 0.9826, 0.3639, 0.9664, 0.09907, 0.4926, 0.04012, 0.4401, 0.02103, 0.4935, 0.09907, 0.4926, 0.147, 0.4427, 0.04012, 0.4401, 0.09907, 0.4926, 0.02103, 0.4935, 0.01151, 0.5578, 0.09907, 0.4926, 0.1965, 0.4926, 0.147, 0.4427, 0.09907, 0.4926, 0.01151, 0.5578, 0.1017, 0.5993, 0.09907, 0.4926, 0.1944, 0.5993, 0.1965, 0.4926, 0.09907, 0.4926, 0.1017, 0.5993, 0.1944, 0.5993, 0.04012, 0.4401, 0.147, 0.4427, 0.1405, 0.01917, 0.04012, 0.4401, 0.1405, 0.01917, 0.01298, 0.01518, 0.01151, 0.5578, 0.09147, 0.6332, 0.1017, 0.5993, 0.01151, 0.5578, 0.03756, 0.6567, 0.09147, 0.6332, 0.1965, 0.4926, 0.1944, 0.5993, 0.2946, 0.5578, 0.1965, 0.4926, 0.273, 0.4401, 0.147, 0.4427, 0.1965, 0.4926, 0.2946, 0.5578, 0.2851, 0.4935, 0.1965, 0.4926, 0.2851, 0.4935, 0.273, 0.4401, 0.1405, 0.01917, 0.147, 0.4427, 0.2845, 0.01518, 0.2845, 0.01518, 0.147, 0.4427, 0.273, 0.4401, 0.1017, 0.5993, 0.09147, 0.6332, 0.2035, 0.6332, 0.1017, 0.5993, 0.2035, 0.6332, 0.1944, 0.5993, 0.1944, 0.5993, 0.2035, 0.6332, 0.2946, 0.5578, 0.03756, 0.6567, 0.09617, 0.9539, 0.09147, 0.6332, 0.03756, 0.6567, 0.05866, 0.9545, 0.09617, 0.9539, 0.2035, 0.6332, 0.2603, 0.6567, 0.2946, 0.5578, 0.2035, 0.6332, 0.09147, 0.6332, 0.198, 0.9508, 0.2035, 0.6332, 0.198, 0.9508, 0.2603, 0.6567, 0.09147, 0.6332, 0.09617, 0.9539, 0.198, 0.9508, 0.05866, 0.9545, 0.03988, 0.975, 0.09617, 0.9539, 0.05866, 0.9545, 0.0129, 0.9911, 0.03988, 0.975, 0.2603, 0.6567, 0.198, 0.9508, 0.2344, 0.9551, 0.0129, 0.9911, 0.03686, 0.9915, 0.03988, 0.975, 0.198, 0.9508, 0.2525, 0.9731, 0.2344, 0.9551, 0.2525, 0.9731, 0.2903, 0.9886, 0.2344, 0.9551, 0.774, 0.04045, 0.797, 0.04037, 0.7729, 0.02271, 0.774, 0.04045, 0.7985, 0.0557, 0.797, 0.04037, 0.774, 0.04045, 0.7729, 0.02271, 0.7048, 0.0432, 0.774, 0.04045, 0.787, 0.1516, 0.7985, 0.0557, 0.774, 0.04045, 0.7048, 0.0432, 0.7428, 0.1484, 0.774, 0.04045, 0.7428, 0.1484, 0.7512, 0.1491, 0.774, 0.04045, 0.7512, 0.1491, 0.787, 0.1516, 0.797, 0.04037, 0.7985, 0.0557, 0.8254, 0.06675, 0.7729, 0.02271, 0.6515, 0.02393, 0.7048, 0.0432, 0.7729, 0.02271, 0.6808, 0.005261, 0.6515, 0.02393, 0.7729, 0.02271, 0.7394, 0.003248, 0.6808, 0.005261, 0.787, 0.1516, 0.7512, 0.1491, 0.7812, 0.2242, 0.787, 0.1516, 0.8198, 0.07755, 0.7985, 0.0557, 0.7985, 0.0557, 0.8198, 0.07755, 0.8254, 0.06675, 0.787, 0.1516, 0.8189, 0.1218, 0.8198, 0.07755, 0.7428, 0.1484, 0.7048, 0.0432, 0.6973, 0.1454, 0.7428, 0.1484, 0.7468, 0.1542, 0.7512, 0.1491, 0.7428, 0.1484, 0.6973, 0.1454, 0.7367, 0.2342, 0.7048, 0.0432, 0.6496, 0.04224, 0.6973, 0.1454, 0.6515, 0.02393, 0.6496, 0.04224, 0.7048, 0.0432, 0.7812, 0.2242, 0.7512, 0.1491, 0.7546, 0.2248, 0.7812, 0.2242, 0.7546, 0.2248, 0.7811, 0.2693, 0.8189, 0.1218, 0.84, 0.1059, 0.8198, 0.07755, 0.8189, 0.1218, 0.8245, 0.1216, 0.84, 0.1059, 0.8198, 0.07755, 0.84, 0.1059, 0.8628, 0.0974, 0.8254, 0.06675, 0.8198, 0.07755, 0.8628, 0.0974, 0.7367, 0.2342, 0.6973, 0.1454, 0.7042, 0.2343, 0.7367, 0.2342, 0.7042, 0.2343, 0.7359, 0.2702, 0.6496, 0.04224, 0.6542, 0.141, 0.6973, 0.1454, 0.6496, 0.04224, 0.6184, 0.09129, 0.6542, 0.141, 0.7546, 0.2248, 0.7579, 0.2692, 0.7811, 0.2693, 0.8245, 0.1216, 0.8678, 0.1489, 0.84, 0.1059, 0.8628, 0.0974, 0.84, 0.1059, 0.8896, 0.1399, 0.84, 0.1059, 0.8678, 0.1489, 0.8896, 0.1399, 0.7042, 0.2343, 0.705, 0.2697, 0.7359, 0.2702, 0.6973, 0.1454, 0.6542, 0.141, 0.6541, 0.2224, 0.6973, 0.1454, 0.6541, 0.2224, 0.688, 0.2227, 0.6184, 0.09129, 0.6162, 0.1374, 0.6542, 0.141, 0.7579, 0.2692, 0.7812, 0.3255, 0.7811, 0.2693, 0.7579, 0.2692, 0.7602, 0.3256, 0.7812, 0.3255, 0.8678, 0.1489, 0.8751, 0.1797, 0.8896, 0.1399, 0.705, 0.2697, 0.7313, 0.3273, 0.7359, 0.2702, 0.705, 0.2697, 0.7069, 0.327, 0.7313, 0.3273, 0.6541, 0.2224, 0.6827, 0.266, 0.688, 0.2227, 0.6541, 0.2224, 0.653, 0.2651, 0.6827, 0.266, 0.6162, 0.1374, 0.6103, 0.2068, 0.6542, 0.141, 0.8751, 0.1797, 0.8913, 0.1686, 0.8896, 0.1399, 0.653, 0.2651, 0.6769, 0.3224, 0.6827, 0.266, 0.653, 0.2651, 0.6555, 0.3224, 0.6769, 0.3224, 0.6103, 0.2068, 0.6392, 0.2073, 0.6542, 0.141, 0.6103, 0.2068, 0.6351, 0.2398, 0.6392, 0.2073, 0.6103, 0.2068, 0.6071, 0.2389, 0.6351, 0.2398, 0.6071, 0.2389, 0.6318, 0.2865, 0.6351, 0.2398, 0.6071, 0.2389, 0.6073, 0.2859, 0.6318, 0.2865, 0.8727, 0.2464, 0.8394, 0.2316, 0.869, 0.2034, 0.8727, 0.2464, 0.836, 0.2958, 0.8394, 0.2316, 0.8727, 0.2464, 0.869, 0.2034, 0.8894, 0.2315, 0.8727, 0.2464, 0.862, 0.2979, 0.836, 0.2958, 0.8727, 0.2464, 0.8894, 0.2315, 0.9051, 0.2516, 0.8727, 0.2464, 0.9051, 0.2516, 0.9119, 0.2746, 0.8727, 0.2464, 0.9119, 0.2746, 0.862, 0.2979, 0.8394, 0.2316, 0.8309, 0.2046, 0.869, 0.2034, 0.8394, 0.2316, 0.8185, 0.226, 0.8309, 0.2046, 0.8394, 0.2316, 0.836, 0.2958, 0.8185, 0.226, 0.8894, 0.2315, 0.9436, 0.249, 0.9051, 0.2516, 0.8894, 0.2315, 0.869, 0.2034, 0.9078, 0.2035, 0.8894, 0.2315, 0.9327, 0.2311, 0.9436, 0.249, 0.8894, 0.2315, 0.9078, 0.2035, 0.9327, 0.2311, 0.862, 0.2979, 0.9119, 0.2746, 0.8929, 0.3026, 0.862, 0.2979, 0.8452, 0.3453, 0.836, 0.2958, 0.862, 0.2979, 0.8929, 0.3026, 0.8794, 0.3525, 0.8185, 0.226, 0.836, 0.2958, 0.8086, 0.2536, 0.9051, 0.2516, 0.946, 0.2696, 0.9119, 0.2746, 0.9051, 0.2516, 0.9436, 0.249, 0.946, 0.2696, 0.8929, 0.3026, 0.9119, 0.2746, 0.8964, 0.3025, 0.836, 0.2958, 0.8081, 0.2884, 0.8086, 0.2536, 0.836, 0.2958, 0.8152, 0.3335, 0.8081, 0.2884, 0.9119, 0.2746, 0.9247, 0.301, 0.8964, 0.3025, 0.9119, 0.2746, 0.9437, 0.2733, 0.9247, 0.301, 0.8964, 0.3025, 0.9247, 0.301, 0.9132, 0.3472, 0.9189, 0.09858, 0.9244, 0.09607, 0.9211, 0.06896, 0.9189, 0.09858, 0.9347, 0.1031, 0.9244, 0.09607, 0.9189, 0.09858, 0.9211, 0.06896, 0.9188, 0.08069, 0.9189, 0.09858, 0.9314, 0.1071, 0.9347, 0.1031, 0.9189, 0.09858, 0.9188, 0.08069, 0.9119, 0.0799, 0.9314, 0.1071, 0.9439, 0.1057, 0.9347, 0.1031, 0.9314, 0.1071, 0.9456, 0.1084, 0.9439, 0.1057, 0.9188, 0.08069, 0.9187, 0.09865, 0.9118, 0.07996, 0.9188, 0.08069, 0.9244, 0.09607, 0.9187, 0.09865, 0.9188, 0.08069, 0.9211, 0.06909, 0.9244, 0.09607, 0.9187, 0.09865, 0.9244, 0.09607, 0.9315, 0.1071, 0.9244, 0.09607, 0.9347, 0.1031, 0.9315, 0.1071, 0.9347, 0.1031, 0.9457, 0.1084, 0.9315, 0.1071, 0.9347, 0.1031, 0.9439, 0.1056, 0.9457, 0.1084, 0.9346, 0.1032, 0.9244, 0.09607, 0.9189, 0.0986, 0.9346, 0.1032, 0.9189, 0.0986, 0.9314, 0.1071, 0.9346, 0.1032, 0.9314, 0.1071, 0.9453, 0.1083, 0.9346, 0.1032, 0.9453, 0.1083, 0.9439, 0.1057, 0.9244, 0.09607, 0.9119, 0.07984, 0.9189, 0.0986, 0.9244, 0.09607, 0.9212, 0.06902, 0.9119, 0.07984, 0.9119, 0.07984, 0.9211, 0.06908, 0.9189, 0.09857, 0.9211, 0.06908, 0.9243, 0.09608, 0.9189, 0.09857, 0.9243, 0.09608, 0.9347, 0.1032, 0.9189, 0.09857, 0.9347, 0.1032, 0.9314, 0.1072, 0.9189, 0.09857, 0.9347, 0.1032, 0.9454, 0.1083, 0.9314, 0.1072, 0.9347, 0.1032, 0.944, 0.1056, 0.9454, 0.1083, 0.9244, 0.09608, 0.9313, 0.1071, 0.9189, 0.09857, 0.9244, 0.09608, 0.9347, 0.1032, 0.9313, 0.1071, 0.9244, 0.09608, 0.9189, 0.09857, 0.9188, 0.08062, 0.9244, 0.09608, 0.9188, 0.08062, 0.9211, 0.06895, 0.9347, 0.1032, 0.9455, 0.1083, 0.9313, 0.1071, 0.9347, 0.1032, 0.944, 0.1056, 0.9455, 0.1083, 0.9188, 0.08062, 0.9189, 0.0986, 0.9212, 0.06897, 0.9189, 0.0986, 0.9243, 0.09606, 0.9212, 0.06897, 0.9189, 0.0986, 0.9347, 0.1032, 0.9243, 0.09606, 0.9189, 0.0986, 0.9315, 0.1071, 0.9347, 0.1032, 0.9315, 0.1071, 0.944, 0.1057, 0.9347, 0.1032, 0.9315, 0.1071, 0.9454, 0.1083, 0.944, 0.1057, 0.9116, 0.02559, 0.923, 0.01234, 0.9214, 0.0241, 0.9116, 0.02559, 0.9139, 0.012, 0.923, 0.01234, 0.9116, 0.02559, 0.9214, 0.0241, 0.9224, 0.03971, 0.9116, 0.02559, 0.9224, 0.03971, 0.912, 0.0432, 0.9224, 0.03971, 0.9195, 0.06271, 0.912, 0.0432, 0.9224, 0.03971, 0.9257, 0.06009, 0.9195, 0.06271, 0.9257, 0.06009, 0.9369, 0.06723, 0.9195, 0.06271, 0.9369, 0.06723, 0.9333, 0.07119, 0.9195, 0.06271, 0.9369, 0.06723, 0.9489, 0.0724, 0.9333, 0.07119, 0.9369, 0.06723, 0.947, 0.06968, 0.9489, 0.0724, 0.9802, 0.06745, 0.9898, 0.08402, 0.9915, 0.07927, 0.9802, 0.06745, 0.9915, 0.07927, 0.9895, 0.0644, 0.9802, 0.06745, 0.9895, 0.0644, 0.9808, 0.04089, 0.9802, 0.06745, 0.9808, 0.04089, 0.9574, 0.04149, 0.9808, 0.04089, 0.9801, 0.03385, 0.9574, 0.04149, 0.9801, 0.03385, 0.9511, 0.02606, 0.9574, 0.04149, 0.9801, 0.03385, 0.9666, 0.02264, 0.9511, 0.02606, 0.9666, 0.02264, 0.9424, 0.01027, 0.9511, 0.02606, 0.9666, 0.02264, 0.9677, 0.01134, 0.9424, 0.01027, 0.9483, 0.02451, 0.9345, 0.03611, 0.9514, 0.03583, 0.9483, 0.02451, 0.9514, 0.03583, 0.9567, 0.0254, 0.9483, 0.02451, 0.9567, 0.0254, 0.9624, 0.01883, 0.9483, 0.02451, 0.9624, 0.01883, 0.9552, 0.01835, 0.9345, 0.03611, 0.9405, 0.04122, 0.9514, 0.03583, 0.9345, 0.03611, 0.9295, 0.03926, 0.9405, 0.04122, 0.9295, 0.03926, 0.9252, 0.05437, 0.9371, 0.05098, 0.9252, 0.05437, 0.9424, 0.07094, 0.9371, 0.05098, 0.9252, 0.05437, 0.9325, 0.0744, 0.9424, 0.07094, 0.9325, 0.0744, 0.95, 0.08262, 0.9424, 0.07094, 0.95, 0.08262, 0.9544, 0.07861, 0.9424, 0.07094, 0.95, 0.08262, 0.9719, 0.0814, 0.9544, 0.07861, 0.95, 0.08262, 0.9733, 0.08281, 0.9719, 0.0814, 0.925, 0.01533, 0.9248, 0.021, 0.9223, 0.02695, 0.925, 0.01533, 0.928, 0.01783, 0.9248, 0.021, 0.9387, 0.08929, 0.9076, 0.0884, 0.9236, 0.05437, 0.9392, 0.08922, 0.9078, 0.08827, 0.9238, 0.05458, 0.9433, 0.03944, 0.9466, 0.03969, 0.9449, 0.04526, 0.9781, 0.3206, 0.9961, 0.3262, 0.988, 0.3329, 0.9391, 0.08942, 0.9077, 0.08829, 0.9236, 0.05486, 0.9392, 0.08951, 0.9078, 0.08804, 0.9234, 0.05478, 0.4467, 0.01518, 0.5821, 0.01914, 0.5565, 0.4416, 0.4467, 0.01518, 0.3375, 0.4416, 0.3268, 0.01914, 0.5834, 0.5587, 0.559, 0.657, 0.5057, 0.5544, 0.395, 0.5544, 0.3495, 0.657, 0.3173, 0.5587, 0.5057, 0.5544, 0.559, 0.657, 0.4941, 0.683, 0.395, 0.5544, 0.5057, 0.5544, 0.4941, 0.683, 0.395, 0.5544, 0.3957, 0.683, 0.3495, 0.657, 0.395, 0.5544, 0.4941, 0.683, 0.3957, 0.683, 0.3495, 0.657, 0.3957, 0.683, 0.4018, 0.9424, 0.3495, 0.657, 0.4018, 0.9424, 0.3574, 0.947, 0.3957, 0.683, 0.4941, 0.683, 0.4869, 0.9454, 0.3957, 0.683, 0.4869, 0.9454, 0.4018, 0.9424, 0.559, 0.657, 0.4869, 0.9454, 0.4941, 0.683, 0.559, 0.657, 0.529, 0.9464, 0.4869, 0.9454, 0.4869, 0.9454, 0.536, 0.9657, 0.4018, 0.9424, 0.4018, 0.9424, 0.536, 0.9657, 0.45, 0.9823, 0.5608, 0.9828, 0.5349, 0.9848, 0.536, 0.9657, 0.09907, 0.4926, 0.1017, 0.5993, 0.01151, 0.5578, 0.09907, 0.4926, 0.1944, 0.5993, 0.1017, 0.5993, 0.09907, 0.4926, 0.01151, 0.5578, 0.02103, 0.4935, 0.09907, 0.4926, 0.1965, 0.4926, 0.1944, 0.5993, 0.09907, 0.4926, 0.02103, 0.4935, 0.04012, 0.4401, 0.09907, 0.4926, 0.147, 0.4427, 0.1965, 0.4926, 0.09907, 0.4926, 0.04012, 0.4401, 0.147, 0.4427, 0.1017, 0.5993, 0.09147, 0.6332, 0.01151, 0.5578, 0.1017, 0.5993, 0.1944, 0.5993, 0.2035, 0.6332, 0.1017, 0.5993, 0.2035, 0.6332, 0.09147, 0.6332, 0.1965, 0.4926, 0.147, 0.4427, 0.273, 0.4401, 0.1965, 0.4926, 0.2946, 0.5578, 0.1944, 0.5993, 0.1944, 0.5993, 0.2946, 0.5578, 0.2035, 0.6332, 0.1965, 0.4926, 0.273, 0.4401, 0.2851, 0.4935, 0.1965, 0.4926, 0.2851, 0.4935, 0.2946, 0.5578, 0.04012, 0.4401, 0.1405, 0.01917, 0.147, 0.4427, 0.04012, 0.4401, 0.01298, 0.01518, 0.1405, 0.01917, 0.01151, 0.5578, 0.09147, 0.6332, 0.03756, 0.6567, 0.2845, 0.01518, 0.147, 0.4427, 0.1405, 0.01917, 0.273, 0.4401, 0.147, 0.4427, 0.2845, 0.01518, 0.2946, 0.5578, 0.2603, 0.6567, 0.2035, 0.6332, 0.09147, 0.6332, 0.09617, 0.9539, 0.03756, 0.6567, 0.09147, 0.6332, 0.198, 0.9508, 0.09617, 0.9539, 0.2035, 0.6332, 0.2603, 0.6567, 0.198, 0.9508, 0.09147, 0.6332, 0.2035, 0.6332, 0.198, 0.9508, 0.03756, 0.6567, 0.09617, 0.9539, 0.05866, 0.9545, 0.2603, 0.6567, 0.2344, 0.9551, 0.198, 0.9508, 0.09617, 0.9539, 0.03988, 0.975, 0.05866, 0.9545, 0.774, 0.04045, 0.7729, 0.02271, 0.797, 0.04037, 0.774, 0.04045, 0.7048, 0.0432, 0.7729, 0.02271, 0.774, 0.04045, 0.797, 0.04037, 0.7985, 0.0557, 0.774, 0.04045, 0.7428, 0.1484, 0.7048, 0.0432, 0.774, 0.04045, 0.7985, 0.0557, 0.787, 0.1516, 0.774, 0.04045, 0.7512, 0.1491, 0.7428, 0.1484, 0.774, 0.04045, 0.787, 0.1516, 0.7512, 0.1491, 0.797, 0.04037, 0.8254, 0.06675, 0.7985, 0.0557, 0.7428, 0.1484, 0.7512, 0.1491, 0.7468, 0.1542, 0.7428, 0.1484, 0.6973, 0.1454, 0.7048, 0.0432, 0.7428, 0.1484, 0.7367, 0.2342, 0.6973, 0.1454, 0.787, 0.1516, 0.7985, 0.0557, 0.8198, 0.07755, 0.7985, 0.0557, 0.8254, 0.06675, 0.8198, 0.07755, 0.787, 0.1516, 0.7812, 0.2242, 0.7512, 0.1491, 0.787, 0.1516, 0.8198, 0.07755, 0.8189, 0.1218, 0.7048, 0.0432, 0.6973, 0.1454, 0.6496, 0.04224, 0.7367, 0.2342, 0.7042, 0.2343, 0.6973, 0.1454, 0.7367, 0.2342, 0.7359, 0.2702, 0.7042, 0.2343, 0.7812, 0.2242, 0.7546, 0.2248, 0.7512, 0.1491, 0.7812, 0.2242, 0.7811, 0.2693, 0.7546, 0.2248, 0.8189, 0.1218, 0.8198, 0.07755, 0.84, 0.1059, 0.8189, 0.1218, 0.84, 0.1059, 0.8245, 0.1216, 0.8198, 0.07755, 0.8628, 0.0974, 0.84, 0.1059, 0.8254, 0.06675, 0.8628, 0.0974, 0.8198, 0.07755, 0.6496, 0.04224, 0.6973, 0.1454, 0.6542, 0.141, 0.6496, 0.04224, 0.6542, 0.141, 0.6184, 0.09129, 0.7359, 0.2702, 0.705, 0.2697, 0.7042, 0.2343, 0.7359, 0.2702, 0.7313, 0.3273, 0.705, 0.2697, 0.7811, 0.2693, 0.7579, 0.2692, 0.7546, 0.2248, 0.7811, 0.2693, 0.7812, 0.3255, 0.7579, 0.2692, 0.8245, 0.1216, 0.84, 0.1059, 0.8678, 0.1489, 0.8628, 0.0974, 0.8896, 0.1399, 0.84, 0.1059, 0.84, 0.1059, 0.8896, 0.1399, 0.8678, 0.1489, 0.6973, 0.1454, 0.6541, 0.2224, 0.6542, 0.141, 0.6973, 0.1454, 0.688, 0.2227, 0.6541, 0.2224, 0.6184, 0.09129, 0.6542, 0.141, 0.6162, 0.1374, 0.7313, 0.3273, 0.7069, 0.327, 0.705, 0.2697, 0.7812, 0.3255, 0.7602, 0.3256, 0.7579, 0.2692, 0.8896, 0.1399, 0.8751, 0.1797, 0.8678, 0.1489, 0.8896, 0.1399, 0.8913, 0.1686, 0.8751, 0.1797, 0.688, 0.2227, 0.6827, 0.266, 0.6541, 0.2224, 0.6542, 0.141, 0.6103, 0.2068, 0.6162, 0.1374, 0.6542, 0.141, 0.6392, 0.2073, 0.6103, 0.2068, 0.6827, 0.266, 0.653, 0.2651, 0.6541, 0.2224, 0.6827, 0.266, 0.6769, 0.3224, 0.653, 0.2651, 0.6392, 0.2073, 0.6351, 0.2398, 0.6103, 0.2068, 0.6769, 0.3224, 0.6555, 0.3224, 0.653, 0.2651, 0.6351, 0.2398, 0.6071, 0.2389, 0.6103, 0.2068, 0.6351, 0.2398, 0.6318, 0.2865, 0.6071, 0.2389, 0.6318, 0.2865, 0.6073, 0.2859, 0.6071, 0.2389, 0.8727, 0.2464, 0.869, 0.2034, 0.8394, 0.2316, 0.8727, 0.2464, 0.8894, 0.2315, 0.869, 0.2034, 0.8727, 0.2464, 0.8394, 0.2316, 0.836, 0.2958, 0.8727, 0.2464, 0.9051, 0.2516, 0.8894, 0.2315, 0.8727, 0.2464, 0.836, 0.2958, 0.862, 0.2979, 0.8727, 0.2464, 0.9119, 0.2746, 0.9051, 0.2516, 0.8727, 0.2464, 0.862, 0.2979, 0.9119, 0.2746, 0.869, 0.2034, 0.8309, 0.2046, 0.8394, 0.2316, 0.869, 0.2034, 0.8894, 0.2315, 0.9078, 0.2035, 0.836, 0.2958, 0.8452, 0.3453, 0.862, 0.2979, 0.836, 0.2958, 0.8394, 0.2316, 0.8185, 0.226, 0.8185, 0.226, 0.8394, 0.2316, 0.8309, 0.2046, 0.836, 0.2958, 0.8185, 0.226, 0.8086, 0.2536, 0.836, 0.2958, 0.8086, 0.2536, 0.8081, 0.2884, 0.836, 0.2958, 0.8081, 0.2884, 0.8152, 0.3335, 0.9051, 0.2516, 0.9119, 0.2746, 0.946, 0.2696, 0.9051, 0.2516, 0.946, 0.2696, 0.9436, 0.249, 0.9051, 0.2516, 0.9436, 0.249, 0.8894, 0.2315, 0.9327, 0.2311, 0.8894, 0.2315, 0.9436, 0.249, 0.9078, 0.2035, 0.8894, 0.2315, 0.9327, 0.2311, 0.862, 0.2979, 0.8929, 0.3026, 0.9119, 0.2746, 0.862, 0.2979, 0.8794, 0.3525, 0.8929, 0.3026, 0.9119, 0.2746, 0.8929, 0.3026, 0.8964, 0.3025, 0.9119, 0.2746, 0.8964, 0.3025, 0.9247, 0.301, 0.9119, 0.2746, 0.9247, 0.301, 0.9437, 0.2733, 0.8964, 0.3025, 0.9132, 0.3472, 0.9247, 0.301, 0.9189, 0.09858, 0.9211, 0.06896, 0.9244, 0.09607, 0.9189, 0.09858, 0.9188, 0.08069, 0.9211, 0.06896, 0.9189, 0.09858, 0.9244, 0.09607, 0.9347, 0.1031, 0.9189, 0.09858, 0.9119, 0.0799, 0.9188, 0.08069, 0.9189, 0.09858, 0.9347, 0.1031, 0.9314, 0.1071, 0.9188, 0.08069, 0.9118, 0.07996, 0.9187, 0.09865, 0.9188, 0.08069, 0.9187, 0.09865, 0.9244, 0.09607, 0.9188, 0.08069, 0.9244, 0.09607, 0.9211, 0.06909, 0.9347, 0.1031, 0.9439, 0.1057, 0.9314, 0.1071, 0.9187, 0.09865, 0.9315, 0.1071, 0.9244, 0.09607, 0.9439, 0.1057, 0.9456, 0.1084, 0.9314, 0.1071, 0.9315, 0.1071, 0.9347, 0.1031, 0.9244, 0.09607, 0.9315, 0.1071, 0.9457, 0.1084, 0.9347, 0.1031, 0.9457, 0.1084, 0.9439, 0.1056, 0.9347, 0.1031, 0.9346, 0.1032, 0.9189, 0.0986, 0.9244, 0.09607, 0.9346, 0.1032, 0.9314, 0.1071, 0.9189, 0.0986, 0.9346, 0.1032, 0.9453, 0.1083, 0.9314, 0.1071, 0.9346, 0.1032, 0.9439, 0.1057, 0.9453, 0.1083, 0.9244, 0.09607, 0.9189, 0.0986, 0.9119, 0.07984, 0.9244, 0.09607, 0.9119, 0.07984, 0.9212, 0.06902, 0.9119, 0.07984, 0.9189, 0.09857, 0.9211, 0.06908, 0.9189, 0.09857, 0.9243, 0.09608, 0.9211, 0.06908, 0.9189, 0.09857, 0.9347, 0.1032, 0.9243, 0.09608, 0.9189, 0.09857, 0.9314, 0.1072, 0.9347, 0.1032, 0.9314, 0.1072, 0.9454, 0.1083, 0.9347, 0.1032, 0.9454, 0.1083, 0.944, 0.1056, 0.9347, 0.1032, 0.9244, 0.09608, 0.9189, 0.09857, 0.9313, 0.1071, 0.9244, 0.09608, 0.9188, 0.08062, 0.9189, 0.09857, 0.9244, 0.09608, 0.9313, 0.1071, 0.9347, 0.1032, 0.9244, 0.09608, 0.9211, 0.06895, 0.9188, 0.08062, 0.9313, 0.1071, 0.9455, 0.1083, 0.9347, 0.1032, 0.9188, 0.08062, 0.9212, 0.06897, 0.9189, 0.0986, 0.9455, 0.1083, 0.944, 0.1056, 0.9347, 0.1032, 0.9212, 0.06897, 0.9243, 0.09606, 0.9189, 0.0986, 0.9243, 0.09606, 0.9347, 0.1032, 0.9189, 0.0986, 0.9347, 0.1032, 0.9315, 0.1071, 0.9189, 0.0986, 0.9347, 0.1032, 0.944, 0.1057, 0.9315, 0.1071, 0.944, 0.1057, 0.9454, 0.1083, 0.9315, 0.1071, 0.9116, 0.02559, 0.9214, 0.0241, 0.923, 0.01234, 0.9116, 0.02559, 0.9224, 0.03971, 0.9214, 0.0241, 0.9116, 0.02559, 0.923, 0.01234, 0.9139, 0.012, 0.9116, 0.02559, 0.912, 0.0432, 0.9224, 0.03971, 0.912, 0.0432, 0.9195, 0.06271, 0.9224, 0.03971, 0.9195, 0.06271, 0.9257, 0.06009, 0.9224, 0.03971, 0.9195, 0.06271, 0.9369, 0.06723, 0.9257, 0.06009, 0.9195, 0.06271, 0.9333, 0.07119, 0.9369, 0.06723, 0.9333, 0.07119, 0.9489, 0.0724, 0.9369, 0.06723, 0.9489, 0.0724, 0.947, 0.06968, 0.9369, 0.06723, 0.9802, 0.06745, 0.9915, 0.07927, 0.9898, 0.08402, 0.9802, 0.06745, 0.9895, 0.0644, 0.9915, 0.07927, 0.9802, 0.06745, 0.9808, 0.04089, 0.9895, 0.0644, 0.9802, 0.06745, 0.9574, 0.04149, 0.9808, 0.04089, 0.9574, 0.04149, 0.9801, 0.03385, 0.9808, 0.04089, 0.9574, 0.04149, 0.9511, 0.02606, 0.9801, 0.03385, 0.9511, 0.02606, 0.9666, 0.02264, 0.9801, 0.03385, 0.9511, 0.02606, 0.9424, 0.01027, 0.9666, 0.02264, 0.9424, 0.01027, 0.9677, 0.01134, 0.9666, 0.02264, 0.9483, 0.02451, 0.9514, 0.03583, 0.9345, 0.03611, 0.9483, 0.02451, 0.9567, 0.0254, 0.9514, 0.03583, 0.9483, 0.02451, 0.9624, 0.01883, 0.9567, 0.0254, 0.9483, 0.02451, 0.9552, 0.01835, 0.9624, 0.01883, 0.9345, 0.03611, 0.9514, 0.03583, 0.9405, 0.04122, 0.9345, 0.03611, 0.9405, 0.04122, 0.9295, 0.03926, 0.9295, 0.03926, 0.9371, 0.05098, 0.9252, 0.05437, 0.9371, 0.05098, 0.9424, 0.07094, 0.9252, 0.05437, 0.9424, 0.07094, 0.9325, 0.0744, 0.9252, 0.05437, 0.9424, 0.07094, 0.95, 0.08262, 0.9325, 0.0744, 0.9424, 0.07094, 0.9544, 0.07861, 0.95, 0.08262, 0.9544, 0.07861, 0.9719, 0.0814, 0.95, 0.08262, 0.9719, 0.0814, 0.9733, 0.08281, 0.95, 0.08262, 0.9248, 0.021, 0.925, 0.01533, 0.9223, 0.02695, 0.9248, 0.021, 0.928, 0.01783, 0.925, 0.01533, 0.9076, 0.0884, 0.9387, 0.08929, 0.9236, 0.05437, 0.9078, 0.08827, 0.9392, 0.08922, 0.9238, 0.05458, 0.9466, 0.03969, 0.9433, 0.03944, 0.9449, 0.04526, 0.9961, 0.3262, 0.9781, 0.3206, 0.988, 0.3329, 0.9077, 0.08829, 0.9391, 0.08942, 0.9236, 0.05486, 0.9078, 0.08804, 0.9392, 0.08951, 0.9234, 0.05478, 0.4505, 0.4859, 0.4467, 0.01518, 0.5565, 0.4416, 0.4505, 0.4859, 0.3375, 0.4416, 0.4467, 0.01518, 0.4505, 0.4859, 0.5565, 0.4416, 0.5745, 0.4948, 0.4505, 0.4859, 0.3262, 0.4948, 0.3375, 0.4416, 0.4505, 0.4859, 0.5745, 0.4948, 0.5057, 0.5544, 0.4505, 0.4859, 0.395, 0.5544, 0.3262, 0.4948, 0.4505, 0.4859, 0.5057, 0.5544, 0.395, 0.5544, 0.5745, 0.4948, 0.5834, 0.5587, 0.5057, 0.5544, 0.3262, 0.4948, 0.395, 0.5544, 0.3173, 0.5587, 0.3574, 0.947, 0.4018, 0.9424, 0.3639, 0.9664, 0.3574, 0.947, 0.3639, 0.9664, 0.316, 0.9803, 0.529, 0.9464, 0.536, 0.9657, 0.4869, 0.9454, 0.529, 0.9464, 0.5608, 0.9828, 0.536, 0.9657, 0.3639, 0.9664, 0.3634, 0.9826, 0.316, 0.9803, 0.3639, 0.9664, 0.4018, 0.9424, 0.45, 0.9823, 0.3639, 0.9664, 0.45, 0.9823, 0.3634, 0.9826, 0.536, 0.9657, 0.5349, 0.9848, 0.45, 0.9823, 0.2344, 0.9551, 0.2525, 0.9731, 0.198, 0.9508, 0.2344, 0.9551, 0.2903, 0.9886, 0.2525, 0.9731, 0.03988, 0.975, 0.0129, 0.9911, 0.05866, 0.9545, 0.03988, 0.975, 0.03686, 0.9915, 0.0129, 0.9911, 0.7729, 0.02271, 0.7048, 0.0432, 0.6515, 0.02393, 0.7729, 0.02271, 0.6515, 0.02393, 0.6808, 0.005261, 0.7729, 0.02271, 0.6808, 0.005261, 0.7394, 0.003248, 0.6515, 0.02393, 0.7048, 0.0432, 0.6496, 0.04224])
me_em001_001.materials.append(mat_assets_textures_s_em001_t01)
me_em001_001.materials.append(mat_assets_textures_s_em001_t03)
me_em001_001.materials.append(mat_assets_textures_s_em001_t02)
me_em001_001.update()
arm_em001_skeleton = bpy.data.armatures.new('em001_skeleton')  # bones are not reproduced

# ---- objects
ob_em001_skeleton = bpy.data.objects.new('em001_skeleton', arm_em001_skeleton)
ob_em001 = bpy.data.objects.new('em001', me_em001_001)

# ---- transforms, parenting, visibility, modifiers, constraints
ob_em001_skeleton.location = (0.0, 0.0, 0.0)
ob_em001_skeleton.rotation_euler = (1.571, -0.0, 0.0)
ob_em001.parent = ob_em001_skeleton
ob_em001.matrix_parent_inverse = Matrix(((1.0, -0.0, 0.0, -0.0), (-0.0, 1.947e-07, 1.0, 0.0), (0.0, -1.0, 1.947e-07, -0.0), (0.0, 0.0, -0.0, 1.0)))
ob_em001.location = (0.0, 0.0, 0.0)
ob_em001.rotation_euler = (1.571, -0.0, 0.0)
_vg = ob_em001.vertex_groups.new(name='mesh0')
_vg = ob_em001.vertex_groups.new(name='mesh1')
_vg = ob_em001.vertex_groups.new(name='mesh2')
_vg = ob_em001.vertex_groups.new(name='Nw4cRoot')
_vg = ob_em001.vertex_groups.new(name='RenderWareAsset01')
_vg = ob_em001.vertex_groups.new(name='RenderWareAsset02')
_vg = ob_em001.vertex_groups.new(name='rwDefaultSceneNode')
_vg = ob_em001.vertex_groups.new(name='shadow00')
_vg = ob_em001.vertex_groups.new(name='head01')
_vg = ob_em001.vertex_groups.new(name='maintrans')
_vg = ob_em001.vertex_groups.new(name='body_bone0')
for _i, _w in zip([28, 34, 58, 62, 64, 66, 67, 70, 77, 78, 84], [0.5, 0.5, 0.5, 0.5, 0.5, 0.5, 0.5, 0.5, 0.5, 0.5, 0.5]): _vg.add([_i], _w, 'REPLACE')
_vg = ob_em001.vertex_groups.new(name='body_bone')
_vg = ob_em001.vertex_groups.new(name='b_body_b_00')
for _i, _w in zip([37, 56, 57, 65, 68, 69, 76, 80, 81, 92, 95, 96, 97, 98, 99], [0.3, 0.8, 0.6, 0.2, 0.2, 0.6, 0.27, 0.91, 0.27, 0.64, 1.0, 0.7, 0.64, 0.7, 0.3]): _vg.add([_i], _w, 'REPLACE')
_vg = ob_em001.vertex_groups.new(name='b_body_b_01')
_vg = ob_em001.vertex_groups.new(name='b_body_f_00')
for _i, _w in zip([59, 60, 61, 72, 73, 74, 77, 78, 79, 83, 85, 86, 87, 88, 90, 94], [0.5, 0.8, 0.2, 0.91, 0.7, 0.7, 0.35, 0.35, 1.0, 0.6, 0.27, 0.6, 0.2, 0.27, 0.3, 0.3]): _vg.add([_i], _w, 'REPLACE')
_vg = ob_em001.vertex_groups.new(name='b_body_f_01')
_vg = ob_em001.vertex_groups.new(name='b_body_h')
for _i, _w in zip([17, 18, 23, 24, 27, 28, 29, 30, 31, 32, 33, 34, 35, 36, 40, 42, 43, 44, 45, 46, 47, 48, 49, 50, 51, 52, 53, 54, 55, 56, 57, 58, 59, 60, 61, 62, 63, 64, 65, 66, 67, 68, 69, 70, 71, 72, 75, 76, 80, 81, 82, 83, 84, 85, 86, 87, 88, 89, 92, 97], [0.5, 0.5, 0.5, 0.5, 1.0, 0.5, 1.0, 1.0, 0.5, 1.0, 1.0, 0.5, 1.0, 0.5, 0.5, 0.5, 1.0, 0.5, 0.5, 1.0, 0.5, 0.5, 1.0, 0.5, 0.5, 0.5, 1.0, 1.0, 1.0, 0.2, 0.2, 0.5, 0.5, 0.2, 0.2, 0.5, 0.5, 0.5, 0.2, 0.5, 0.5, 0.2, 0.2, 0.5, 0.2, 0.09, 0.2, 0.09, 0.09, 0.09, 0.09, 0.2, 0.5, 0.09, 0.2, 0.2, 0.09, 0.09, 0.09, 0.09]): _vg.add([_i], _w, 'REPLACE')
_vg = ob_em001.vertex_groups.new(name='root_head')
_vg = ob_em001.vertex_groups.new(name='b_head00')
for _i, _w in zip([0, 1, 2, 3, 4, 5, 6, 7, 8, 9, 10, 11, 12, 13, 14, 15, 16, 17, 18, 19, 20, 21, 22, 23, 24, 25, 26, 31, 38, 39, 40, 41, 42, 44, 45, 47, 48, 50, 51, 52], [1.0, 1.0, 1.0, 1.0, 1.0, 1.0, 1.0, 1.0, 1.0, 1.0, 1.0, 1.0, 1.0, 1.0, 1.0, 1.0, 1.0, 0.5, 0.5, 1.0, 1.0, 1.0, 1.0, 0.5, 0.5, 1.0, 1.0, 0.5, 1.0, 1.0, 0.5, 1.0, 0.5, 0.5, 0.5, 0.5, 0.5, 0.5, 0.5, 0.5]): _vg.add([_i], _w, 'REPLACE')
_vg = ob_em001.vertex_groups.new(name='b_head01')
_vg = ob_em001.vertex_groups.new(name='b_l_eye_00')
_vg = ob_em001.vertex_groups.new(name='b_l_eye_01')
_vg = ob_em001.vertex_groups.new(name='b_r_eye_00')
_vg = ob_em001.vertex_groups.new(name='b_r_eye_01')
_vg = ob_em001.vertex_groups.new(name='h_head')
_vg = ob_em001.vertex_groups.new(name='mask')
_vg.add([100, 101, 102, 103, 104, 105, 106, 107, 108, 109, 110, 111, 112, 113, 114, 115, 116, 117, 118, 119, 120, 121, 122, 123, 124, 125, 126, 127, 128, 129, 130, 131, 132, 133, 134, 135, 136, 137, 138, 139, 140, 141, 142, 143, 144, 145, 146, 147, 148, 149, 150, 151, 152, 153, 154, 155, 156, 157, 158, 159, 160, 161, 162, 163, 164, 165, 166, 167, 168, 169, 170, 171, 172, 173, 174, 175, 176, 177, 178, 179, 180, 181, 182, 183, 184, 185, 186, 187, 188, 189, 190, 191, 192, 193, 194, 195, 196, 197, 198, 199, 200, 201, 202, 203, 204, 205, 206, 207, 208, 209, 210, 211, 212, 213, 214, 215, 216, 217, 218, 219, 220, 221, 222, 223, 224, 225, 226, 227, 228, 229, 230, 231, 232, 233, 234, 235, 236, 237, 238, 239, 240, 241, 242, 243, 244, 245, 246, 247, 248, 249, 250, 251, 252, 253, 254, 255, 256, 257, 258, 259, 260, 261, 262, 263, 264, 265, 266, 267, 268, 269, 270, 271, 272, 273, 274, 275, 276, 277, 278, 279, 280, 281, 282, 283, 284, 285, 286, 287, 288, 289, 290, 291, 292, 293, 294, 295, 296, 297, 298, 299, 300, 301, 302, 303, 304, 305, 306, 307, 308, 309, 310, 311, 312], 1.0, 'REPLACE')
_vg = ob_em001.vertex_groups.new(name='b_l_body_00')
for _i, _w in zip([36, 37, 68, 69, 71, 73, 78, 81, 83, 87, 88, 89, 90, 91, 92, 96], [0.5, 0.7, 0.6, 0.2, 0.8, 0.3, 0.15, 0.64, 0.2, 0.6, 0.64, 0.91, 0.7, 1.0, 0.27, 0.3]): _vg.add([_i], _w, 'REPLACE')
_vg = ob_em001.vertex_groups.new(name='b_l_body_01')
_vg = ob_em001.vertex_groups.new(name='b_r_body_00')
for _i, _w in zip([57, 61, 63, 65, 74, 75, 76, 77, 82, 85, 86, 93, 94, 97, 98, 99], [0.2, 0.6, 0.5, 0.6, 0.3, 0.8, 0.64, 0.15, 0.91, 0.64, 0.2, 1.0, 0.7, 0.27, 0.3, 0.7]): _vg.add([_i], _w, 'REPLACE')
_vg = ob_em001.vertex_groups.new(name='b_r_body_01')
_vg = ob_em001.vertex_groups.new(name='h_center')
_vg = ob_em001.vertex_groups.new(name='h_oneshot')
_vg = ob_em001.vertex_groups.new(name='root_arm')
_vg = ob_em001.vertex_groups.new(name='Arm_LF')
_vg = ob_em001.vertex_groups.new(name='arm01')
_vg = ob_em001.vertex_groups.new(name='b_l_armF_00')
for _i, _w in zip([439, 441, 442, 443, 530, 532], [0.5, 1.0, 0.5, 1.0, 0.5, 0.5]): _vg.add([_i], _w, 'REPLACE')
_vg = ob_em001.vertex_groups.new(name='Bone01')
_vg.add([428, 429, 444, 445], 1.0, 'REPLACE')
_vg = ob_em001.vertex_groups.new(name='Bone02')
_vg = ob_em001.vertex_groups.new(name='b_l_armF_01')
for _i, _w in zip([430, 431, 432, 434, 435, 436, 437, 438, 439, 440, 442, 446, 447, 448, 449, 450, 451, 452, 530, 531, 532, 533, 534, 535, 537, 538, 541, 542], [1.0, 1.0, 1.0, 0.5, 1.0, 1.0, 1.0, 1.0, 0.5, 1.0, 0.5, 1.0, 1.0, 1.0, 1.0, 1.0, 1.0, 0.5, 0.5, 1.0, 0.5, 1.0, 1.0, 0.5, 1.0, 0.5, 0.5, 0.5]): _vg.add([_i], _w, 'REPLACE')
_vg = ob_em001.vertex_groups.new(name='b_l_armF_02')
for _i, _w in zip([433, 434, 452, 453, 454, 455, 456, 457, 458, 459, 460, 461, 462, 463, 464, 465, 466, 467, 468, 469, 470, 471, 472, 473, 474, 475, 476, 477, 478, 479, 480, 481, 482, 483, 484, 485, 486, 487, 488, 489, 490, 491, 492, 493, 494, 495, 496, 497, 498, 499, 500, 501, 502, 503, 504, 505, 506, 507, 508, 509, 510, 511, 512, 513, 514, 515, 516, 517, 518, 519, 520, 521, 522, 523, 524, 525, 526, 527, 528, 529, 535, 536, 538, 539, 540, 541, 542], [1.0, 0.5, 0.5, 1.0, 1.0, 1.0, 1.0, 1.0, 1.0, 1.0, 1.0, 1.0, 1.0, 1.0, 1.0, 1.0, 1.0, 1.0, 1.0, 1.0, 1.0, 1.0, 1.0, 1.0, 1.0, 1.0, 1.0, 1.0, 1.0, 1.0, 1.0, 1.0, 1.0, 1.0, 1.0, 1.0, 1.0, 1.0, 1.0, 1.0, 1.0, 1.0, 1.0, 1.0, 1.0, 1.0, 1.0, 1.0, 1.0, 1.0, 1.0, 1.0, 1.0, 1.0, 1.0, 1.0, 1.0, 1.0, 1.0, 1.0, 1.0, 1.0, 1.0, 1.0, 1.0, 1.0, 1.0, 1.0, 1.0, 1.0, 1.0, 1.0, 1.0, 1.0, 1.0, 1.0, 1.0, 1.0, 1.0, 1.0, 0.5, 1.0, 0.5, 1.0, 1.0, 0.5, 0.5]): _vg.add([_i], _w, 'REPLACE')
_vg = ob_em001.vertex_groups.new(name='b_l_armF_03')
_vg = ob_em001.vertex_groups.new(name='Arm_RF')
_vg = ob_em001.vertex_groups.new(name='arm02')
_vg = ob_em001.vertex_groups.new(name='b_r_armF_00')
_vg.add([314, 315, 330, 335], 1.0, 'REPLACE')
_vg = ob_em001.vertex_groups.new(name='Bone03')
_vg.add([313, 317, 334, 336], 1.0, 'REPLACE')
_vg = ob_em001.vertex_groups.new(name='Bone04')
_vg = ob_em001.vertex_groups.new(name='b_r_armF_01')
_vg.add([316, 318, 319, 320, 321, 322, 323, 324, 325, 329, 331, 332, 333, 337, 338, 339, 340, 341, 342, 343, 344, 345], 1.0, 'REPLACE')
_vg = ob_em001.vertex_groups.new(name='b_r_armF_02')
_vg.add([326, 327, 328, 346, 347, 348, 349, 350, 351, 352, 353, 354, 355, 356, 357, 358, 359, 360, 361, 362, 363, 364, 365, 366, 367, 368, 369, 370, 371, 372, 373, 374, 375, 376, 377, 378, 379, 380, 381, 382, 383, 384, 385, 386, 387, 388, 389, 390, 391, 392, 393, 394, 395, 396, 397, 398, 399, 400, 401, 402, 403, 404, 405, 406, 407, 408, 409, 410, 411, 412, 413, 414, 415, 416, 417, 418, 419, 420, 421, 422, 423, 424, 425, 426, 427], 1.0, 'REPLACE')
_vg = ob_em001.vertex_groups.new(name='b_r_armF_03')
_m = ob_em001.modifiers.new('Armature', 'ARMATURE')
_m.object = ob_em001_skeleton

# ---- collection membership
col_collection.objects.link(ob_em001_skeleton)
col_collection.objects.link(ob_em001)

# ---- scene / render settings (as saved in the file)
scene.frame_start = 1; scene.frame_end = 250; scene.frame_set(20)
scene.render.engine = 'BLENDER_EEVEE_NEXT'
scene.cycles.sampling_pattern = 'TABULATED_SOBOL'
scene.cycles.use_light_tree = False
scene.view_settings.view_transform = 'Filmic'
bpy.context.view_layer.update()

# ---- added for rendering (the .blend has no active camera and no usable light): camera, sun
cam_auto = bpy.data.cameras.new('AutoCamera')
cam_auto.lens = 50.0
cam_auto.sensor_width = 36.0
cam_auto.clip_end = 5097.57
ob_auto_camera = bpy.data.objects.new('AutoCamera', cam_auto)
scene.collection.objects.link(ob_auto_camera)
ob_auto_camera.location = (290.461, -351.336, 276.45)
ob_auto_camera.rotation_euler = (1.09748, -7.21219e-08, 0.694738)
scene.camera = ob_auto_camera
light_auto_sun = bpy.data.lights.new('AutoSun', 'SUN')
light_auto_sun.energy = 3.0
light_auto_sun.angle = 0.0523599
ob_auto_sun = bpy.data.objects.new('AutoSun', light_auto_sun)
scene.collection.objects.link(ob_auto_sun)
ob_auto_sun.rotation_euler = (0.872665, 0.174533, 0.523599)
bpy.context.view_layer.update()
